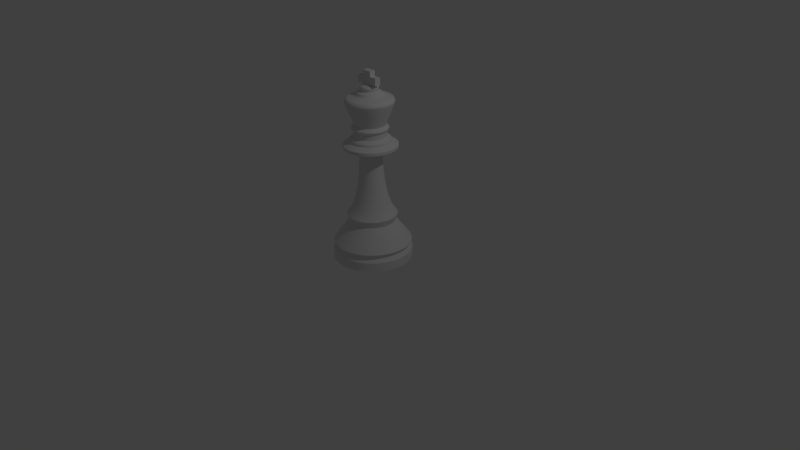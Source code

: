 # Source: King.blend  (saved by Blender 2.69.0; exported with 4.5.12 LTS)
import bpy
from mathutils import Matrix  # noqa: F401  (used for matrix-valued properties, if any)

bpy.ops.wm.read_factory_settings(use_empty=True)
scene = bpy.context.scene
scene.name = 'Scene'

# ---- collections
col_collection_1 = bpy.data.collections.new('Collection 1'); scene.collection.children.link(col_collection_1)

# ---- materials (node trees are filled in below, after node groups)
mat_material = bpy.data.materials.new('Material')
mat_material.alpha_threshold = 0.0
mat_material.diffuse_color = (0.9, 0.9, 0.9, 1.0)
mat_material.roughness = 0.5
mat_material.line_color = (0.0, 0.0, 0.0, 1.0)

# ---- material node trees
mat_material.use_nodes = True; mat_material.node_tree.nodes.clear()
_N = mat_material.node_tree.nodes; _L = mat_material.node_tree.links
n0 = _N.new('ShaderNodeOutputMaterial'); n0.name = 'Material Output'; n0.location = (300, 300)
n1 = _N.new('ShaderNodeBsdfDiffuse'); n1.name = 'Diffuse BSDF'; n1.location = (10, 300)
_L.new(n1.outputs[0], n0.inputs[0])
n0.is_active_output = True

# ---- world
world_world = bpy.data.worlds.new('World'); scene.world = world_world
world_world.color = (0.05088, 0.05088, 0.05088)
world_world.use_sun_shadow = False
world_world.sun_shadow_jitter_overblur = 0.0
world_world.cycles.sampling_method = 'MANUAL'
world_world.cycles.sample_map_resolution = 256

# ---- cameras
cam_camera = bpy.data.cameras.new('Camera')
cam_camera.clip_end = 100.0
cam_camera.lens = 35.0
cam_camera.sensor_width = 32.0
cam_camera.sensor_height = 18.0
cam_camera.ortho_scale = 7.314
cam_camera.dof.focus_distance = 0.0

# ---- lights
light_lamp = bpy.data.lights.new('Lamp', 'POINT')
light_lamp.transmission_factor = 0.0
light_lamp.cutoff_distance = 30.0
light_lamp.energy = 100.0
light_lamp.shadow_buffer_clip_start = 1.001
light_lamp.shadow_soft_size = 0.1
light_lamp.shadow_maximum_resolution = 0.006
light_lamp.use_absolute_resolution = True
light_lamp.cycles.use_multiple_importance_sampling = False

# ---- meshes
me_cylinder_001 = bpy.data.meshes.new('Cylinder.001')
me_cylinder_001.from_pydata([(-1.416e-08, 1.222, -1.005), (-1.416e-08, 1.222, -0.7276), (0.2383, 1.198, -1.005), (0.2383, 1.198, -0.7276), (0.4675, 1.129, -1.005), (0.4675, 1.129, -0.7276), (0.6786, 1.016, -1.005), (0.6786, 1.016, -0.7276), (0.8637, 0.8637, -1.005), (0.8637, 0.8637, -0.7276), (1.016, 0.6786, -1.005), (1.016, 0.6786, -0.7276), (1.129, 0.4675, -1.005), (1.129, 0.4675, -0.7276), (1.198, 0.2383, -1.005), (1.198, 0.2383, -0.7276), (1.222, 2.127e-08, -1.005), (1.222, 2.127e-08, -0.7276), (1.198, -0.2383, -1.005), (1.198, -0.2383, -0.7276), (1.129, -0.4675, -1.005), (1.129, -0.4675, -0.7276), (1.016, -0.6786, -1.005), (1.016, -0.6786, -0.7276), (0.8637, -0.8637, -1.005), (0.8637, -0.8637, -0.7276), (0.6786, -1.016, -1.005), (0.6786, -1.016, -0.7276), (0.4675, -1.129, -1.005), (0.4675, -1.129, -0.7276), (0.2383, -1.198, -1.005), (0.2383, -1.198, -0.7276), (-4.122e-07, -1.222, -1.005), (-4.122e-07, -1.222, -0.7276), (-0.2383, -1.198, -1.005), (-0.2383, -1.198, -0.7276), (-0.4675, -1.129, -1.005), (-0.4675, -1.129, -0.7276), (-0.6786, -1.016, -1.005), (-0.6786, -1.016, -0.7276), (-0.8637, -0.8637, -1.005), (-0.8637, -0.8637, -0.7276), (-1.016, -0.6786, -1.005), (-1.016, -0.6786, -0.7276), (-1.129, -0.4675, -1.005), (-1.129, -0.4675, -0.7276), (-1.198, -0.2383, -1.005), (-1.198, -0.2383, -0.7276), (-1.222, 1.109e-06, -1.005), (-1.222, 1.109e-06, -0.7276), (-1.198, 0.2383, -1.005), (-1.198, 0.2383, -0.7276), (-1.129, 0.4675, -1.005), (-1.129, 0.4675, -0.7276), (-1.016, 0.6786, -1.005), (-1.016, 0.6786, -0.7276), (-0.8637, 0.8637, -1.005), (-0.8637, 0.8637, -0.7276), (-0.6786, 1.016, -1.005), (-0.6786, 1.016, -0.7276), (-0.4675, 1.129, -1.005), (-0.4675, 1.129, -0.7276), (-0.2383, 1.198, -1.005), (-0.2383, 1.198, -0.7276), (-3.918e-09, 1.126, -0.5994), (0.2197, 1.105, -0.5994), (0.431, 1.04, -0.5994), (0.6257, 0.9364, -0.5994), (0.7963, 0.7963, -0.5994), (0.9364, 0.6257, -0.5994), (1.04, 0.431, -0.5994), (1.105, 0.2197, -0.5994), (1.126, 4.2e-08, -0.5994), (1.105, -0.2197, -0.5994), (1.04, -0.431, -0.5994), (0.9364, -0.6257, -0.5994), (0.7963, -0.7963, -0.5994), (0.6257, -0.9364, -0.5994), (0.431, -1.04, -0.5994), (0.2197, -1.105, -0.5994), (-3.709e-07, -1.126, -0.5994), (-0.2197, -1.105, -0.5994), (-0.431, -1.04, -0.5994), (-0.6257, -0.9364, -0.5994), (-0.7963, -0.7963, -0.5994), (-0.9364, -0.6257, -0.5994), (-1.04, -0.431, -0.5994), (-1.105, -0.2197, -0.5994), (-1.126, 1.044e-06, -0.5994), (-1.105, 0.2197, -0.5994), (-1.04, 0.431, -0.5994), (-0.9364, 0.6257, -0.5994), (-0.7963, 0.7963, -0.5994), (-0.6257, 0.9364, -0.5994), (-0.431, 1.04, -0.5994), (-0.2197, 1.105, -0.5994), (-1.16e-08, 1.209, -0.4712), (0.2359, 1.186, -0.4712), (0.4628, 1.117, -0.4712), (0.6719, 1.006, -0.4712), (0.8552, 0.8552, -0.4712), (1.006, 0.6719, -0.4712), (1.117, 0.4628, -0.4712), (1.186, 0.2359, -0.4712), (1.209, 1.866e-08, -0.4712), (1.186, -0.2359, -0.4712), (1.117, -0.4628, -0.4712), (1.006, -0.6719, -0.4712), (0.8552, -0.8552, -0.4712), (0.6719, -1.006, -0.4712), (0.4628, -1.117, -0.4712), (0.2359, -1.186, -0.4712), (-4.057e-07, -1.209, -0.4712), (-0.2359, -1.186, -0.4712), (-0.4628, -1.117, -0.4712), (-0.6719, -1.006, -0.4712), (-0.8552, -0.8552, -0.4712), (-1.006, -0.6719, -0.4712), (-1.117, -0.4628, -0.4712), (-1.186, -0.2359, -0.4712), (-1.209, 1.095e-06, -0.4712), (-1.186, 0.2359, -0.4712), (-1.117, 0.4628, -0.4712), (-1.006, 0.6719, -0.4712), (-0.8552, 0.8552, -0.4712), (-0.6719, 1.006, -0.4712), (-0.4628, 1.117, -0.4712), (-0.2359, 1.186, -0.4712), (-6.784e-09, 1.022, -0.2148), (0.1993, 1.002, -0.2148), (0.391, 0.944, -0.2148), (0.5677, 0.8496, -0.2148), (0.7225, 0.7225, -0.2148), (0.8496, 0.5677, -0.2148), (0.944, 0.391, -0.2148), (1.002, 0.1993, -0.2148), (1.022, 6.837e-08, -0.2148), (1.002, -0.1993, -0.2148), (0.944, -0.391, -0.2148), (0.8496, -0.5677, -0.2148), (0.7225, -0.7225, -0.2148), (0.5677, -0.8496, -0.2148), (0.391, -0.944, -0.2148), (0.1993, -1.002, -0.2148), (-3.397e-07, -1.022, -0.2148), (-0.1993, -1.002, -0.2148), (-0.391, -0.944, -0.2148), (-0.5677, -0.8496, -0.2148), (-0.7225, -0.7225, -0.2148), (-0.8496, -0.5677, -0.2148), (-0.944, -0.391, -0.2148), (-1.002, -0.1993, -0.2148), (-1.022, 9.779e-07, -0.2148), (-1.002, 0.1993, -0.2148), (-0.944, 0.391, -0.2148), (-0.8496, 0.5677, -0.2148), (-0.7225, 0.7225, -0.2148), (-0.5677, 0.8496, -0.2148), (-0.391, 0.944, -0.2148), (-0.1993, 1.002, -0.2148), (1.406e-08, 0.7067, 0.1924), (0.1379, 0.6932, 0.1924), (0.2705, 0.6529, 0.1924), (0.3926, 0.5876, 0.1924), (0.4997, 0.4997, 0.1924), (0.5876, 0.3926, 0.1924), (0.6529, 0.2705, 0.1924), (0.6932, 0.1379, 0.1924), (0.7067, 1.472e-07, 0.1924), (0.6932, -0.1379, 0.1924), (0.6529, -0.2705, 0.1924), (0.5876, -0.3926, 0.1924), (0.4997, -0.4997, 0.1924), (0.3926, -0.5876, 0.1924), (0.2705, -0.6529, 0.1924), (0.1379, -0.6932, 0.1924), (-2.162e-07, -0.7067, 0.1924), (-0.1379, -0.6932, 0.1924), (-0.2705, -0.6529, 0.1924), (-0.3926, -0.5876, 0.1924), (-0.4997, -0.4997, 0.1924), (-0.5876, -0.3926, 0.1924), (-0.6529, -0.2705, 0.1924), (-0.6932, -0.1379, 0.1924), (-0.7067, 7.763e-07, 0.1924), (-0.6932, 0.1379, 0.1924), (-0.6529, 0.2705, 0.1924), (-0.5876, 0.3926, 0.1924), (-0.4997, 0.4997, 0.1924), (-0.3926, 0.5876, 0.1924), (-0.2705, 0.6529, 0.1924), (-0.1379, 0.6932, 0.1924), (4.498e-09, 0.7739, 0.4035), (0.151, 0.7591, 0.4035), (0.2962, 0.715, 0.4035), (0.43, 0.6435, 0.4035), (0.5472, 0.5472, 0.4035), (0.6435, 0.43, 0.4035), (0.715, 0.2962, 0.4035), (0.7591, 0.151, 0.4035), (0.7739, 1.308e-07, 0.4035), (0.7591, -0.151, 0.4035), (0.715, -0.2962, 0.4035), (0.6435, -0.43, 0.4035), (0.5472, -0.5472, 0.4035), (0.43, -0.6435, 0.4035), (0.2962, -0.715, 0.4035), (0.151, -0.7591, 0.4035), (-2.477e-07, -0.7739, 0.4035), (-0.151, -0.7591, 0.4035), (-0.2962, -0.715, 0.4035), (-0.43, -0.6435, 0.4035), (-0.5473, -0.5472, 0.4035), (-0.6435, -0.43, 0.4035), (-0.715, -0.2962, 0.4035), (-0.7591, -0.151, 0.4035), (-0.7739, 8.196e-07, 0.4035), (-0.7591, 0.151, 0.4035), (-0.715, 0.2962, 0.4035), (-0.6435, 0.43, 0.4035), (-0.5472, 0.5473, 0.4035), (-0.43, 0.6435, 0.4035), (-0.2962, 0.715, 0.4035), (-0.151, 0.7591, 0.4035), (2.24e-08, 0.6168, 0.6146), (0.1203, 0.605, 0.6146), (0.236, 0.5699, 0.6146), (0.3427, 0.5129, 0.6146), (0.4362, 0.4362, 0.6146), (0.5129, 0.3427, 0.6146), (0.5699, 0.236, 0.6146), (0.605, 0.1203, 0.6146), (0.6168, 1.742e-07, 0.6146), (0.605, -0.1203, 0.6146), (0.5699, -0.236, 0.6146), (0.5129, -0.3427, 0.6146), (0.4362, -0.4362, 0.6146), (0.3427, -0.5129, 0.6146), (0.236, -0.5699, 0.6146), (0.1203, -0.605, 0.6146), (-1.786e-07, -0.6168, 0.6146), (-0.1203, -0.605, 0.6146), (-0.236, -0.5699, 0.6146), (-0.3427, -0.5129, 0.6146), (-0.4362, -0.4362, 0.6146), (-0.5129, -0.3427, 0.6146), (-0.5699, -0.236, 0.6146), (-0.605, -0.1203, 0.6146), (-0.6168, 7.232e-07, 0.6146), (-0.605, 0.1203, 0.6146), (-0.5699, 0.236, 0.6146), (-0.5129, 0.3427, 0.6146), (-0.4362, 0.4362, 0.6146), (-0.3427, 0.5129, 0.6146), (-0.236, 0.5699, 0.6146), (-0.1203, 0.605, 0.6146), (3.483e-08, 0.4668, 1.052), (0.09106, 0.4578, 1.052), (0.1786, 0.4312, 1.052), (0.2593, 0.3881, 1.052), (0.33, 0.33, 1.052), (0.3881, 0.2593, 1.052), (0.4312, 0.1786, 1.052), (0.4578, 0.09106, 1.052), (0.4668, 2.111e-07, 1.052), (0.4578, -0.09106, 1.052), (0.4312, -0.1786, 1.052), (0.3881, -0.2593, 1.052), (0.33, -0.33, 1.052), (0.2593, -0.3881, 1.052), (0.1786, -0.4312, 1.052), (0.09106, -0.4578, 1.052), (-1.173e-07, -0.4668, 1.052), (-0.09106, -0.4578, 1.052), (-0.1786, -0.4312, 1.052), (-0.2593, -0.3881, 1.052), (-0.33, -0.33, 1.052), (-0.3881, -0.2593, 1.052), (-0.4312, -0.1786, 1.052), (-0.4578, -0.09106, 1.052), (-0.4668, 6.266e-07, 1.052), (-0.4578, 0.09106, 1.052), (-0.4312, 0.1786, 1.052), (-0.3881, 0.2593, 1.052), (-0.33, 0.33, 1.052), (-0.2593, 0.3881, 1.052), (-0.1786, 0.4312, 1.052), (-0.09106, 0.4578, 1.052), (-3.608e-08, 0.3709, 1.625), (0.07236, 0.3638, 1.625), (0.1419, 0.3427, 1.625), (0.2061, 0.3084, 1.625), (0.2623, 0.2623, 1.625), (0.3084, 0.2061, 1.625), (0.3427, 0.1419, 1.625), (0.3638, 0.07236, 1.625), (0.3709, 2.374e-07, 1.625), (0.3638, -0.07236, 1.625), (0.3427, -0.1419, 1.625), (0.3084, -0.2061, 1.625), (0.2623, -0.2623, 1.625), (0.2061, -0.3084, 1.625), (0.1419, -0.3427, 1.625), (0.07236, -0.3638, 1.625), (-1.569e-07, -0.3709, 1.625), (-0.07236, -0.3638, 1.625), (-0.1419, -0.3427, 1.625), (-0.2061, -0.3084, 1.625), (-0.2623, -0.2623, 1.625), (-0.3084, -0.2061, 1.625), (-0.3427, -0.1419, 1.625), (-0.3638, -0.07236, 1.625), (-0.3709, 5.675e-07, 1.625), (-0.3638, 0.07236, 1.625), (-0.3427, 0.1419, 1.625), (-0.3084, 0.2061, 1.625), (-0.2623, 0.2623, 1.625), (-0.2061, 0.3084, 1.625), (-0.1419, 0.3427, 1.625), (-0.07236, 0.3638, 1.625), (-1.119e-07, 0.3461, 2.432), (0.06752, 0.3394, 2.432), (0.1324, 0.3197, 2.432), (0.1923, 0.2878, 2.432), (0.2447, 0.2447, 2.432), (0.2878, 0.1923, 2.432), (0.3197, 0.1324, 2.432), (0.3394, 0.06752, 2.432), (0.3461, 2.436e-07, 2.432), (0.3394, -0.06752, 2.432), (0.3197, -0.1324, 2.432), (0.2878, -0.1923, 2.432), (0.2447, -0.2447, 2.432), (0.1923, -0.2878, 2.432), (0.1324, -0.3197, 2.432), (0.06752, -0.3394, 2.432), (-2.247e-07, -0.3461, 2.432), (-0.06752, -0.3394, 2.432), (-0.1324, -0.3197, 2.432), (-0.1923, -0.2878, 2.432), (-0.2447, -0.2447, 2.432), (-0.2878, -0.1923, 2.432), (-0.3197, -0.1324, 2.432), (-0.3394, -0.06752, 2.432), (-0.3461, 5.517e-07, 2.432), (-0.3394, 0.06752, 2.432), (-0.3197, 0.1324, 2.432), (-0.2878, 0.1923, 2.432), (-0.2447, 0.2447, 2.432), (-0.1923, 0.2878, 2.432), (-0.1324, 0.3197, 2.432), (-0.06752, 0.3394, 2.432), (-1.638e-07, 0.8333, 2.538), (0.1626, 0.8173, 2.538), (0.3189, 0.7699, 2.538), (0.463, 0.6929, 2.538), (0.5893, 0.5893, 2.538), (0.6929, 0.463, 2.538), (0.7699, 0.3189, 2.538), (0.8173, 0.1626, 2.538), (0.8333, 1.093e-07, 2.538), (0.8173, -0.1626, 2.538), (0.7699, -0.3189, 2.538), (0.6929, -0.463, 2.538), (0.5893, -0.5893, 2.538), (0.463, -0.6929, 2.538), (0.3189, -0.7699, 2.538), (0.1626, -0.8173, 2.538), (-4.354e-07, -0.8333, 2.538), (-0.1626, -0.8173, 2.538), (-0.3189, -0.7699, 2.538), (-0.463, -0.6929, 2.538), (-0.5893, -0.5893, 2.538), (-0.6929, -0.463, 2.538), (-0.7699, -0.3189, 2.538), (-0.8173, -0.1626, 2.538), (-0.8333, 8.51e-07, 2.538), (-0.8173, 0.1626, 2.538), (-0.7699, 0.3189, 2.538), (-0.6929, 0.463, 2.538), (-0.5893, 0.5893, 2.538), (-0.463, 0.6929, 2.538), (-0.3189, 0.7699, 2.538), (-0.1626, 0.8173, 2.538), (-1.575e-07, 0.8333, 2.64), (0.1626, 0.8173, 2.64), (0.3189, 0.7699, 2.64), (0.463, 0.6929, 2.64), (0.5893, 0.5893, 2.64), (0.6929, 0.463, 2.64), (0.7699, 0.3189, 2.64), (0.8173, 0.1626, 2.64), (0.8333, 1.093e-07, 2.64), (0.8173, -0.1626, 2.64), (0.7699, -0.3189, 2.64), (0.6929, -0.463, 2.64), (0.5893, -0.5893, 2.64), (0.463, -0.6929, 2.64), (0.3189, -0.7699, 2.64), (0.1626, -0.8173, 2.64), (-4.29e-07, -0.8333, 2.64), (-0.1626, -0.8173, 2.64), (-0.3189, -0.7699, 2.64), (-0.463, -0.6929, 2.64), (-0.5893, -0.5893, 2.64), (-0.6929, -0.463, 2.64), (-0.7699, -0.3189, 2.64), (-0.8173, -0.1626, 2.64), (-0.8333, 8.51e-07, 2.64), (-0.8173, 0.1626, 2.64), (-0.7699, 0.3189, 2.64), (-0.6929, 0.463, 2.64), (-0.5893, 0.5893, 2.64), (-0.463, 0.6929, 2.64), (-0.3189, 0.7699, 2.64), (-0.1626, 0.8173, 2.64), (-1.458e-07, 0.6382, 2.74), (0.1245, 0.6259, 2.74), (0.2442, 0.5896, 2.74), (0.3546, 0.5306, 2.74), (0.4513, 0.4513, 2.74), (0.5306, 0.3546, 2.74), (0.5896, 0.2442, 2.74), (0.6259, 0.1245, 2.74), (0.6382, 1.709e-07, 2.74), (0.6259, -0.1245, 2.74), (0.5896, -0.2442, 2.74), (0.5306, -0.3546, 2.74), (0.4513, -0.4513, 2.74), (0.3546, -0.5306, 2.74), (0.2442, -0.5896, 2.74), (0.1245, -0.6259, 2.74), (-3.538e-07, -0.6382, 2.74), (-0.1245, -0.6259, 2.74), (-0.2442, -0.5896, 2.74), (-0.3546, -0.5306, 2.74), (-0.4513, -0.4513, 2.74), (-0.5306, -0.3546, 2.74), (-0.5896, -0.2442, 2.74), (-0.6259, -0.1245, 2.74), (-0.6382, 7.39e-07, 2.74), (-0.6259, 0.1245, 2.74), (-0.5896, 0.2442, 2.74), (-0.5306, 0.3546, 2.74), (-0.4513, 0.4513, 2.74), (-0.3546, 0.5306, 2.74), (-0.2442, 0.5896, 2.74), (-0.1245, 0.6259, 2.74), (-1.449e-07, 0.6382, 2.824), (0.1245, 0.6259, 2.824), (0.2442, 0.5896, 2.824), (0.3546, 0.5306, 2.824), (0.4513, 0.4513, 2.824), (0.5306, 0.3546, 2.824), (0.5896, 0.2442, 2.824), (0.6259, 0.1245, 2.824), (0.6382, 1.709e-07, 2.824), (0.6259, -0.1245, 2.824), (0.5896, -0.2442, 2.824), (0.5306, -0.3546, 2.824), (0.4513, -0.4513, 2.824), (0.3546, -0.5306, 2.824), (0.2442, -0.5896, 2.824), (0.1245, -0.6259, 2.824), (-3.528e-07, -0.6382, 2.824), (-0.1245, -0.6259, 2.824), (-0.2442, -0.5896, 2.824), (-0.3546, -0.5306, 2.824), (-0.4513, -0.4513, 2.824), (-0.5306, -0.3546, 2.824), (-0.5896, -0.2442, 2.824), (-0.6259, -0.1245, 2.824), (-0.6382, 7.39e-07, 2.824), (-0.6259, 0.1245, 2.824), (-0.5896, 0.2442, 2.824), (-0.5306, 0.3546, 2.824), (-0.4513, 0.4513, 2.824), (-0.3546, 0.5306, 2.824), (-0.2442, 0.5896, 2.824), (-0.1245, 0.6259, 2.824), (-1.403e-07, 0.4984, 2.887), (0.09723, 0.4888, 2.887), (0.1907, 0.4605, 2.887), (0.2769, 0.4144, 2.887), (0.3524, 0.3524, 2.887), (0.4144, 0.2769, 2.887), (0.4605, 0.1907, 2.887), (0.4888, 0.09723, 2.887), (0.4984, 2.151e-07, 2.887), (0.4888, -0.09723, 2.887), (0.4605, -0.1907, 2.887), (0.4144, -0.2769, 2.887), (0.3524, -0.3524, 2.887), (0.2769, -0.4144, 2.887), (0.1907, -0.4605, 2.887), (0.09723, -0.4888, 2.887), (-3.027e-07, -0.4984, 2.887), (-0.09723, -0.4888, 2.887), (-0.1907, -0.4605, 2.887), (-0.2769, -0.4144, 2.887), (-0.3524, -0.3524, 2.887), (-0.4144, -0.2769, 2.887), (-0.4605, -0.1907, 2.887), (-0.4888, -0.09723, 2.887), (-0.4984, 6.587e-07, 2.887), (-0.4888, 0.09723, 2.887), (-0.4605, 0.1907, 2.887), (-0.4144, 0.2769, 2.887), (-0.3524, 0.3524, 2.887), (-0.2769, 0.4144, 2.887), (-0.1907, 0.4605, 2.887), (-0.09723, 0.4888, 2.887), (-2.339e-07, 0.4984, 3.049), (0.09723, 0.4888, 3.049), (0.1907, 0.4605, 3.049), (0.2769, 0.4144, 3.049), (0.3524, 0.3524, 3.049), (0.4144, 0.2769, 3.049), (0.4605, 0.1907, 3.049), (0.4888, 0.09723, 3.049), (0.4984, 2.151e-07, 3.049), (0.4888, -0.09723, 3.049), (0.4605, -0.1907, 3.049), (0.4144, -0.2769, 3.049), (0.3524, -0.3524, 3.049), (0.2769, -0.4144, 3.049), (0.1907, -0.4605, 3.049), (0.09723, -0.4888, 3.049), (-3.963e-07, -0.4984, 3.049), (-0.09723, -0.4888, 3.049), (-0.1907, -0.4605, 3.049), (-0.2769, -0.4144, 3.049), (-0.3524, -0.3524, 3.049), (-0.4144, -0.2769, 3.049), (-0.4605, -0.1907, 3.049), (-0.4888, -0.09723, 3.049), (-0.4984, 6.587e-07, 3.049), (-0.4888, 0.09723, 3.049), (-0.4605, 0.1907, 3.049), (-0.4144, 0.2769, 3.049), (-0.3524, 0.3524, 3.049), (-0.2769, 0.4144, 3.049), (-0.1907, 0.4605, 3.049), (-0.09723, 0.4888, 3.049), (-2.402e-07, 0.5681, 3.117), (0.1108, 0.5572, 3.117), (0.2174, 0.5249, 3.117), (0.3156, 0.4724, 3.117), (0.4017, 0.4017, 3.117), (0.4724, 0.3156, 3.117), (0.5249, 0.2174, 3.117), (0.5572, 0.1108, 3.117), (0.5681, 1.918e-07, 3.117), (0.5572, -0.1108, 3.117), (0.5249, -0.2174, 3.117), (0.4724, -0.3156, 3.117), (0.4017, -0.4017, 3.117), (0.3156, -0.4724, 3.117), (0.2174, -0.5249, 3.117), (0.1108, -0.5572, 3.117), (-4.253e-07, -0.5681, 3.117), (-0.1108, -0.5572, 3.117), (-0.2174, -0.5249, 3.117), (-0.3156, -0.4724, 3.117), (-0.4017, -0.4017, 3.117), (-0.4724, -0.3156, 3.117), (-0.5249, -0.2174, 3.117), (-0.5572, -0.1108, 3.117), (-0.5681, 6.974e-07, 3.117), (-0.5572, 0.1108, 3.117), (-0.5249, 0.2174, 3.117), (-0.4724, 0.3156, 3.117), (-0.4017, 0.4017, 3.117), (-0.3156, 0.4724, 3.117), (-0.2174, 0.5249, 3.117), (-0.1108, 0.5572, 3.117), (-2.395e-07, 0.5681, 3.159), (0.1108, 0.5572, 3.159), (0.2174, 0.5249, 3.159), (0.3156, 0.4724, 3.159), (0.4017, 0.4017, 3.159), (0.4724, 0.3156, 3.159), (0.5249, 0.2174, 3.159), (0.5572, 0.1108, 3.159), (0.5681, 1.918e-07, 3.159), (0.5572, -0.1108, 3.159), (0.5249, -0.2174, 3.159), (0.4724, -0.3156, 3.159), (0.4017, -0.4017, 3.159), (0.3156, -0.4724, 3.159), (0.2174, -0.5249, 3.159), (0.1108, -0.5572, 3.159), (-4.247e-07, -0.5681, 3.159), (-0.1108, -0.5572, 3.159), (-0.2174, -0.5249, 3.159), (-0.3156, -0.4724, 3.159), (-0.4017, -0.4017, 3.159), (-0.4724, -0.3156, 3.159), (-0.5249, -0.2174, 3.159), (-0.5572, -0.1108, 3.159), (-0.5681, 6.974e-07, 3.159), (-0.5572, 0.1108, 3.159), (-0.5249, 0.2174, 3.159), (-0.4724, 0.3156, 3.159), (-0.4017, 0.4017, 3.159), (-0.3156, 0.4724, 3.159), (-0.2174, 0.5249, 3.159), (-0.1108, 0.5572, 3.159), (-2.748e-07, 0.4668, 3.238), (0.09108, 0.4579, 3.238), (0.1787, 0.4313, 3.238), (0.2594, 0.3882, 3.238), (0.3301, 0.3301, 3.238), (0.3882, 0.2594, 3.238), (0.4313, 0.1787, 3.238), (0.4579, 0.09108, 3.238), (0.4668, 2.217e-07, 3.238), (0.4579, -0.09108, 3.238), (0.4313, -0.1787, 3.238), (0.3882, -0.2594, 3.238), (0.3301, -0.3301, 3.238), (0.2594, -0.3882, 3.238), (0.1787, -0.4313, 3.238), (0.09108, -0.4579, 3.238), (-4.269e-07, -0.4668, 3.238), (-0.09108, -0.4579, 3.238), (-0.1787, -0.4313, 3.238), (-0.2594, -0.3882, 3.238), (-0.3301, -0.3301, 3.238), (-0.3882, -0.2594, 3.238), (-0.4313, -0.1787, 3.238), (-0.4579, -0.09107, 3.238), (-0.4668, 6.372e-07, 3.238), (-0.4579, 0.09108, 3.238), (-0.4313, 0.1787, 3.238), (-0.3882, 0.2594, 3.238), (-0.3301, 0.3301, 3.238), (-0.2594, 0.3882, 3.238), (-0.1787, 0.4313, 3.238), (-0.09108, 0.4579, 3.238), (-4.909e-07, 0.719, 3.829), (0.1403, 0.7052, 3.829), (0.2752, 0.6643, 3.829), (0.3995, 0.5979, 3.829), (0.5084, 0.5084, 3.829), (0.5979, 0.3995, 3.829), (0.6643, 0.2752, 3.829), (0.7052, 0.1403, 3.829), (0.719, 1.432e-07, 3.829), (0.7052, -0.1403, 3.829), (0.6643, -0.2752, 3.829), (0.5979, -0.3995, 3.829), (0.5084, -0.5084, 3.829), (0.3995, -0.5979, 3.829), (0.2752, -0.6643, 3.829), (0.1403, -0.7052, 3.829), (-7.251e-07, -0.719, 3.829), (-0.1403, -0.7052, 3.829), (-0.2752, -0.6643, 3.829), (-0.3995, -0.5979, 3.829), (-0.5084, -0.5084, 3.829), (-0.5979, -0.3995, 3.829), (-0.6643, -0.2752, 3.829), (-0.7052, -0.1403, 3.829), (-0.719, 7.832e-07, 3.829), (-0.7052, 0.1403, 3.829), (-0.6643, 0.2752, 3.829), (-0.5979, 0.3995, 3.829), (-0.5084, 0.5084, 3.829), (-0.3995, 0.5979, 3.829), (-0.2752, 0.6643, 3.829), (-0.1403, 0.7052, 3.829), (-4.389e-07, 0.7484, 3.944), (0.146, 0.734, 3.944), (0.2864, 0.6914, 3.944), (0.4158, 0.6222, 3.944), (0.5292, 0.5292, 3.944), (0.6222, 0.4158, 3.944), (0.6914, 0.2864, 3.944), (0.734, 0.146, 3.944), (0.7484, 1.359e-07, 3.944), (0.734, -0.146, 3.944), (0.6914, -0.2864, 3.944), (0.6222, -0.4158, 3.944), (0.5292, -0.5292, 3.944), (0.4158, -0.6222, 3.944), (0.2864, -0.6914, 3.944), (0.146, -0.734, 3.944), (-6.828e-07, -0.7484, 3.944), (-0.146, -0.734, 3.944), (-0.2864, -0.6914, 3.944), (-0.4158, -0.6222, 3.944), (-0.5292, -0.5292, 3.944), (-0.6222, -0.4158, 3.944), (-0.6914, -0.2864, 3.944), (-0.734, -0.146, 3.944), (-0.7484, 8.02e-07, 3.944), (-0.734, 0.146, 3.944), (-0.6914, 0.2864, 3.944), (-0.6222, 0.4158, 3.944), (-0.5292, 0.5292, 3.944), (-0.4158, 0.6222, 3.944), (-0.2864, 0.6914, 3.944), (-0.146, 0.734, 3.944), (-4.315e-07, 0.7122, 4.075), (0.1389, 0.6985, 4.075), (0.2725, 0.658, 4.075), (0.3957, 0.5922, 4.075), (0.5036, 0.5036, 4.075), (0.5922, 0.3957, 4.075), (0.658, 0.2725, 4.075), (0.6985, 0.1389, 4.075), (0.7122, 1.464e-07, 4.075), (0.6985, -0.1389, 4.075), (0.658, -0.2725, 4.075), (0.5922, -0.3957, 4.075), (0.5036, -0.5036, 4.075), (0.3957, -0.5922, 4.075), (0.2725, -0.658, 4.075), (0.1389, -0.6985, 4.075), (-6.636e-07, -0.7122, 4.075), (-0.1389, -0.6985, 4.075), (-0.2725, -0.658, 4.075), (-0.3957, -0.5922, 4.075), (-0.5036, -0.5036, 4.075), (-0.5922, -0.3957, 4.075), (-0.658, -0.2725, 4.075), (-0.6985, -0.1389, 4.075), (-0.7122, 7.803e-07, 4.075), (-0.6985, 0.1389, 4.075), (-0.658, 0.2725, 4.075), (-0.5922, 0.3957, 4.075), (-0.5036, 0.5036, 4.075), (-0.3957, 0.5922, 4.075), (-0.2725, 0.658, 4.075), (-0.1389, 0.6985, 4.075), (-4.167e-07, 0.397, 4.112), (0.07745, 0.3894, 4.112), (0.1519, 0.3668, 4.112), (0.2206, 0.3301, 4.112), (0.2807, 0.2807, 4.112), (0.3301, 0.2206, 4.112), (0.3668, 0.1519, 4.112), (0.3894, 0.07746, 4.112), (0.397, 2.358e-07, 4.112), (0.3894, -0.07745, 4.112), (0.3668, -0.1519, 4.112), (0.3301, -0.2206, 4.112), (0.2807, -0.2807, 4.112), (0.2206, -0.3301, 4.112), (0.1519, -0.3668, 4.112), (0.07745, -0.3894, 4.112), (-5.461e-07, -0.397, 4.112), (-0.07746, -0.3894, 4.112), (-0.1519, -0.3668, 4.112), (-0.2206, -0.3301, 4.112), (-0.2807, -0.2807, 4.112), (-0.3301, -0.2206, 4.112), (-0.3668, -0.1519, 4.112), (-0.3894, -0.07745, 4.112), (-0.397, 5.892e-07, 4.112), (-0.3894, 0.07746, 4.112), (-0.3668, 0.1519, 4.112), (-0.3301, 0.2206, 4.112), (-0.2807, 0.2807, 4.112), (-0.2206, 0.3301, 4.112), (-0.1519, 0.3668, 4.112), (-0.07746, 0.3894, 4.112), (-4.357e-07, 0.397, 4.238), (0.07745, 0.3894, 4.238), (0.1519, 0.3668, 4.238), (0.2206, 0.3301, 4.238), (0.2807, 0.2807, 4.238), (0.3301, 0.2206, 4.238), (0.3668, 0.1519, 4.238), (0.3894, 0.07746, 4.238), (0.397, 2.358e-07, 4.238), (0.3894, -0.07745, 4.238), (0.3668, -0.1519, 4.238), (0.3301, -0.2206, 4.238), (0.2807, -0.2807, 4.238), (0.2206, -0.3301, 4.238), (0.1519, -0.3668, 4.238), (0.07745, -0.3894, 4.238), (-5.651e-07, -0.397, 4.238), (-0.07746, -0.3894, 4.238), (-0.1519, -0.3668, 4.238), (-0.2206, -0.3301, 4.238), (-0.2807, -0.2807, 4.238), (-0.3301, -0.2206, 4.238), (-0.3668, -0.1519, 4.238), (-0.3894, -0.07745, 4.238), (-0.397, 5.892e-07, 4.238), (-0.3894, 0.07746, 4.238), (-0.3668, 0.1519, 4.238), (-0.3301, 0.2206, 4.238), (-0.2807, 0.2807, 4.238), (-0.2206, 0.3301, 4.238), (-0.1519, 0.3668, 4.238), (-0.07746, 0.3894, 4.238), (-4.311e-07, 0.2421, 4.238), (0.04724, 0.2375, 4.238), (0.09266, 0.2237, 4.238), (0.1345, 0.2013, 4.238), (0.1712, 0.1712, 4.238), (0.2013, 0.1345, 4.238), (0.2237, 0.09267, 4.238), (0.2375, 0.04724, 4.238), (0.2421, 2.793e-07, 4.238), (0.2375, -0.04724, 4.238), (0.2237, -0.09266, 4.238), (0.2013, -0.1345, 4.238), (0.1712, -0.1712, 4.238), (0.1345, -0.2013, 4.238), (0.09266, -0.2237, 4.238), (0.04724, -0.2375, 4.238), (-5.1e-07, -0.2421, 4.238), (-0.04724, -0.2375, 4.238), (-0.09267, -0.2237, 4.238), (-0.1345, -0.2013, 4.238), (-0.1712, -0.1712, 4.238), (-0.2013, -0.1345, 4.238), (-0.2237, -0.09266, 4.238), (-0.2375, -0.04724, 4.238), (-0.2421, 4.948e-07, 4.238), (-0.2375, 0.04724, 4.238), (-0.2237, 0.09267, 4.238), (-0.2013, 0.1345, 4.238), (-0.1712, 0.1712, 4.238), (-0.1345, 0.2013, 4.238), (-0.09267, 0.2237, 4.238), (-0.04724, 0.2375, 4.238), (-3.719e-07, 0.2862, 4.319), (0.05583, 0.2807, 4.319), (0.1095, 0.2644, 4.319), (0.159, 0.2379, 4.319), (0.2023, 0.2023, 4.319), (0.2379, 0.159, 4.319), (0.2644, 0.1095, 4.319), (0.2807, 0.05583, 4.319), (0.2862, 2.687e-07, 4.319), (0.2807, -0.05583, 4.319), (0.2644, -0.1095, 4.319), (0.2379, -0.159, 4.319), (0.2023, -0.2023, 4.319), (0.159, -0.2379, 4.319), (0.1095, -0.2644, 4.319), (0.05583, -0.2807, 4.319), (-4.651e-07, -0.2862, 4.319), (-0.05583, -0.2807, 4.319), (-0.1095, -0.2644, 4.319), (-0.159, -0.2379, 4.319), (-0.2023, -0.2023, 4.319), (-0.2379, -0.159, 4.319), (-0.2644, -0.1095, 4.319), (-0.2807, -0.05583, 4.319), (-0.2862, 5.234e-07, 4.319), (-0.2807, 0.05583, 4.319), (-0.2644, 0.1095, 4.319), (-0.2379, 0.159, 4.319), (-0.2023, 0.2023, 4.319), (-0.159, 0.2379, 4.319), (-0.1095, 0.2644, 4.319), (-0.05583, 0.2807, 4.319), (-4.261e-07, 0.2862, 4.377), (0.05583, 0.2807, 4.377), (0.1095, 0.2644, 4.377), (0.159, 0.2379, 4.377), (0.2023, 0.2023, 4.377), (0.2379, 0.159, 4.377), (0.2644, 0.1095, 4.377), (0.2807, 0.05583, 4.377), (0.2862, 2.687e-07, 4.377), (0.2807, -0.05583, 4.377), (0.2644, -0.1095, 4.377), (0.2379, -0.159, 4.377), (0.2023, -0.2023, 4.377), (0.159, -0.2379, 4.377), (0.1095, -0.2644, 4.377), (0.05583, -0.2807, 4.377), (-5.193e-07, -0.2862, 4.377), (-0.05583, -0.2807, 4.377), (-0.1095, -0.2644, 4.377), (-0.159, -0.2379, 4.377), (-0.2023, -0.2023, 4.377), (-0.2379, -0.159, 4.377), (-0.2644, -0.1095, 4.377), (-0.2807, -0.05583, 4.377), (-0.2862, 5.234e-07, 4.377), (-0.2807, 0.05583, 4.377), (-0.2644, 0.1095, 4.377), (-0.2379, 0.159, 4.377), (-0.2023, 0.2023, 4.377), (-0.159, 0.2379, 4.377), (-0.1095, 0.2644, 4.377), (-0.05583, 0.2807, 4.377), (-4.289e-07, 0.2378, 4.408), (0.0464, 0.2333, 4.408), (0.09102, 0.2197, 4.408), (0.1321, 0.1978, 4.408), (0.1682, 0.1682, 4.408), (0.1978, 0.1321, 4.408), (0.2197, 0.09102, 4.408), (0.2333, 0.0464, 4.408), (0.2378, 2.787e-07, 4.408), (0.2333, -0.0464, 4.408), (0.2197, -0.09102, 4.408), (0.1978, -0.1321, 4.408), (0.1682, -0.1682, 4.408), (0.1321, -0.1978, 4.408), (0.09102, -0.2197, 4.408), (0.0464, -0.2333, 4.408), (-5.064e-07, -0.2378, 4.408), (-0.0464, -0.2333, 4.408), (-0.09102, -0.2197, 4.408), (-0.1321, -0.1978, 4.408), (-0.1682, -0.1682, 4.408), (-0.1978, -0.1321, 4.408), (-0.2197, -0.09102, 4.408), (-0.2333, -0.0464, 4.408), (-0.2378, 4.904e-07, 4.408), (-0.2333, 0.0464, 4.408), (-0.2197, 0.09102, 4.408), (-0.1978, 0.1321, 4.408), (-0.1682, 0.1682, 4.408), (-0.1321, 0.1978, 4.408), (-0.09102, 0.2197, 4.408), (-0.0464, 0.2333, 4.408), (-4.211e-07, 0.1729, 4.444), (0.03374, 0.1696, 4.444), (0.06618, 0.1598, 4.444), (0.09608, 0.1438, 4.444), (0.1223, 0.1223, 4.444), (0.1438, 0.09608, 4.444), (0.1598, 0.06618, 4.444), (0.1696, 0.03374, 4.444), (0.1729, 2.927e-07, 4.444), (0.1696, -0.03374, 4.444), (0.1598, -0.06618, 4.444), (0.1438, -0.09608, 4.444), (0.1223, -0.1223, 4.444), (0.09608, -0.1438, 4.444), (0.06618, -0.1598, 4.444), (0.03374, -0.1696, 4.444), (-4.774e-07, -0.1729, 4.444), (-0.03374, -0.1696, 4.444), (-0.06618, -0.1598, 4.444), (-0.09608, -0.1438, 4.444), (-0.1223, -0.1223, 4.444), (-0.1438, -0.09608, 4.444), (-0.1598, -0.06618, 4.444), (-0.1696, -0.03374, 4.444), (-0.1729, 4.467e-07, 4.444), (-0.1696, 0.03374, 4.444), (-0.1598, 0.06618, 4.444), (-0.1438, 0.09608, 4.444), (-0.1223, 0.1223, 4.444), (-0.09608, 0.1438, 4.444), (-0.06618, 0.1598, 4.444), (-0.03374, 0.1696, 4.444), (-4.123e-07, 0.006598, 4.475), (0.001287, 0.006471, 4.475), (0.002524, 0.006096, 4.475), (0.003665, 0.005486, 4.475), (0.004665, 0.004666, 4.475), (0.005486, 0.003666, 4.475), (0.006095, 0.002525, 4.475), (0.006471, 0.001288, 4.475), (0.006597, 3.312e-07, 4.475), (0.006471, -0.001287, 4.475), (0.006095, -0.002525, 4.475), (0.005486, -0.003665, 4.475), (0.004665, -0.004665, 4.475), (0.003665, -0.005486, 4.475), (0.002524, -0.006095, 4.475), (0.001287, -0.006471, 4.475), (-4.144e-07, -0.006598, 4.475), (-0.001288, -0.006471, 4.475), (-0.002525, -0.006095, 4.475), (-0.003666, -0.005486, 4.475), (-0.004666, -0.004665, 4.475), (-0.005486, -0.003665, 4.475), (-0.006096, -0.002525, 4.475), (-0.006471, -0.001287, 4.475), (-0.006598, 3.371e-07, 4.475), (-0.006471, 0.001288, 4.475), (-0.006096, 0.002525, 4.475), (-0.005486, 0.003666, 4.475), (-0.004666, 0.004666, 4.475), (-0.003666, 0.005486, 4.475), (-0.002525, 0.006096, 4.475), (-0.001288, 0.006471, 4.475), (-0.3687, -0.0933, 4.458), (-0.3687, 0.0933, 4.458), (0.3687, 0.0933, 4.458), (0.3687, -0.0933, 4.458), (-0.3687, -0.0933, 4.686), (-0.3687, 0.0933, 4.686), (0.3687, 0.0933, 4.686), (0.3687, -0.0933, 4.686), (-0.1531, -0.0933, 4.686), (-0.1531, 0.0933, 4.686), (0.1531, 0.0933, 4.686), (0.1531, -0.0933, 4.686), (-0.1531, -0.0933, 4.849), (-0.1531, 0.0933, 4.849), (0.1531, 0.0933, 4.849), (0.1531, -0.0933, 4.849), (-1.416e-08, 1.222, -1.005), (0.2383, 1.198, -1.005), (0.4675, 1.129, -1.005), (0.6786, 1.016, -1.005), (0.8637, 0.8637, -1.005), (1.016, 0.6786, -1.005), (1.129, 0.4675, -1.005), (1.198, 0.2383, -1.005), (1.222, 2.127e-08, -1.005), (1.198, -0.2383, -1.005), (1.129, -0.4675, -1.005), (1.016, -0.6786, -1.005), (0.8637, -0.8637, -1.005), (0.6786, -1.016, -1.005), (0.4675, -1.129, -1.005), (0.2383, -1.198, -1.005), (-4.122e-07, -1.222, -1.005), (-0.2383, -1.198, -1.005), (-0.4675, -1.129, -1.005), (-0.6786, -1.016, -1.005), (-0.8637, -0.8637, -1.005), (-1.016, -0.6786, -1.005), (-1.129, -0.4675, -1.005), (-1.198, -0.2383, -1.005), (-1.222, 1.109e-06, -1.005), (-1.198, 0.2383, -1.005), (-1.129, 0.4675, -1.005), (-1.016, 0.6786, -1.005), (-0.8637, 0.8637, -1.005), (-0.6786, 1.016, -1.005), (-0.4675, 1.129, -1.005), (-0.2383, 1.198, -1.005), (-1.416e-08, 1.222, -0.7276), (0.2383, 1.198, -0.7276), (0.4675, 1.129, -0.7276), (0.6786, 1.016, -0.7276), (0.8637, 0.8637, -0.7276), (1.016, 0.6786, -0.7276), (1.129, 0.4675, -0.7276), (1.198, 0.2383, -0.7276), (1.222, 2.127e-08, -0.7276), (1.198, -0.2383, -0.7276), (1.129, -0.4675, -0.7276), (1.016, -0.6786, -0.7276), (0.8637, -0.8637, -0.7276), (0.6786, -1.016, -0.7276), (0.4675, -1.129, -0.7276), (0.2383, -1.198, -0.7276), (-4.122e-07, -1.222, -0.7276), (-0.2383, -1.198, -0.7276), (-0.4675, -1.129, -0.7276), (-0.6786, -1.016, -0.7276), (-0.8637, -0.8637, -0.7276), (-1.016, -0.6786, -0.7276), (-1.129, -0.4675, -0.7276), (-1.198, -0.2383, -0.7276), (-1.222, 1.109e-06, -0.7276), (-1.198, 0.2383, -0.7276), (-1.129, 0.4675, -0.7276), (-1.016, 0.6786, -0.7276), (-0.8637, 0.8637, -0.7276), (-0.6786, 1.016, -0.7276), (-0.4675, 1.129, -0.7276), (-0.2383, 1.198, -0.7276), (-1.117, 0.4628, -0.4712), (-1.186, 0.2359, -0.4712), (0.8552, 0.8552, -0.4712), (0.6719, 1.006, -0.4712), (0.2359, -1.186, -0.4712), (0.4628, -1.117, -0.4712), (-1.209, 1.095e-06, -0.4712), (-1.186, -0.2359, -0.4712), (0.4628, 1.117, -0.4712), (0.2359, 1.186, -0.4712), (0.6719, -1.006, -0.4712), (0.8552, -0.8552, -0.4712), (-1.117, -0.4628, -0.4712), (-1.006, -0.6719, -0.4712), (1.006, -0.6719, -0.4712), (1.117, -0.4628, -0.4712), (-0.2359, 1.186, -0.4712), (-0.4628, 1.117, -0.4712), (-0.8552, -0.8552, -0.4712), (-0.6719, -1.006, -0.4712), (1.186, -0.2359, -0.4712), (1.209, 1.866e-08, -0.4712), (-0.6719, 1.006, -0.4712), (-0.8552, 0.8552, -0.4712), (-0.4628, -1.117, -0.4712), (-0.2359, -1.186, -0.4712), (1.186, 0.2359, -0.4712), (1.117, 0.4628, -0.4712), (-1.006, 0.6719, -0.4712), (1.006, 0.6719, -0.4712), (-4.057e-07, -1.209, -0.4712), (-1.16e-08, 1.209, -0.4712), (-1.129, 0.4675, -0.7276), (-1.198, 0.2383, -0.7276), (0.8637, 0.8637, -0.7276), (0.6786, 1.016, -0.7276), (0.2383, -1.198, -0.7276), (0.4675, -1.129, -0.7276), (-0.6786, 1.016, -0.7276), (-0.8637, 0.8637, -0.7276), (-0.4675, -1.129, -0.7276), (-0.2383, -1.198, -0.7276), (1.198, 0.2383, -0.7276), (1.129, 0.4675, -0.7276), (-1.416e-08, 1.222, -0.7276), (-0.2383, 1.198, -0.7276), (-1.016, -0.6786, -0.7276), (-0.8637, -0.8637, -0.7276), (1.129, -0.4675, -0.7276), (1.198, -0.2383, -0.7276), (-1.222, 1.109e-06, -0.7276), (-1.198, -0.2383, -0.7276), (0.4675, 1.129, -0.7276), (0.2383, 1.198, -0.7276), (0.6786, -1.016, -0.7276), (0.8637, -0.8637, -0.7276), (-1.016, 0.6786, -0.7276), (1.016, 0.6786, -0.7276), (-4.122e-07, -1.222, -0.7276), (-0.4675, 1.129, -0.7276), (-0.6786, -1.016, -0.7276), (1.222, 2.127e-08, -0.7276), (-1.129, -0.4675, -0.7276), (1.016, -0.6786, -0.7276), (-1.105, 0.2197, -0.5994), (0.6257, 0.9364, -0.5994), (0.431, -1.04, -0.5994), (-0.7963, 0.7963, -0.5994), (-0.2197, -1.105, -0.5994), (1.04, 0.431, -0.5994), (-0.2197, 1.105, -0.5994), (-0.7963, -0.7963, -0.5994), (1.105, -0.2197, -0.5994), (-1.105, -0.2197, -0.5994), (0.2197, 1.105, -0.5994), (0.7963, -0.7963, -0.5994), (-1.04, 0.431, -0.5994), (0.7963, 0.7963, -0.5994), (0.2197, -1.105, -0.5994), (-0.6257, 0.9364, -0.5994), (-0.431, -1.04, -0.5994), (1.105, 0.2197, -0.5994), (-3.918e-09, 1.126, -0.5994), (-0.9364, -0.6257, -0.5994), (1.04, -0.431, -0.5994), (-1.126, 1.044e-06, -0.5994), (0.431, 1.04, -0.5994), (0.6257, -0.9364, -0.5994), (-0.9364, 0.6257, -0.5994), (0.9364, 0.6257, -0.5994), (-3.709e-07, -1.126, -0.5994), (-0.431, 1.04, -0.5994), (-0.6257, -0.9364, -0.5994), (1.126, 4.2e-08, -0.5994), (-1.04, -0.431, -0.5994), (0.9364, -0.6257, -0.5994), (-0.2705, 0.6529, 0.1924), (-0.3926, 0.5876, 0.1924), (-0.3926, -0.5876, 0.1924), (-0.2705, -0.6529, 0.1924), (0.7067, 1.472e-07, 0.1924), (0.6932, 0.1379, 0.1924), (-0.4997, 0.4997, 0.1924), (-0.5876, 0.3926, 0.1924), (-0.1379, -0.6932, 0.1924), (-2.162e-07, -0.7067, 0.1924), (0.6529, 0.2705, 0.1924), (0.5876, 0.3926, 0.1924), (-0.6529, 0.2705, 0.1924), (-0.6932, 0.1379, 0.1924), (0.4997, 0.4997, 0.1924), (0.3926, 0.5876, 0.1924), (0.1379, -0.6932, 0.1924), (0.2705, -0.6529, 0.1924), (-0.7067, 7.763e-07, 0.1924), (-0.6932, -0.1379, 0.1924), (0.2705, 0.6529, 0.1924), (0.1379, 0.6932, 0.1924), (0.3926, -0.5876, 0.1924), (0.4997, -0.4997, 0.1924), (-0.6529, -0.2705, 0.1924), (-0.5876, -0.3926, 0.1924), (0.5876, -0.3926, 0.1924), (0.6529, -0.2705, 0.1924), (-0.1379, 0.6932, 0.1924), (-0.4997, -0.4997, 0.1924), (0.6932, -0.1379, 0.1924), (1.406e-08, 0.7067, 0.1924), (4.498e-09, 0.7739, 0.4035), (-0.151, 0.7591, 0.4035), (-0.6435, -0.43, 0.4035), (-0.5473, -0.5472, 0.4035), (0.715, -0.2962, 0.4035), (0.7591, -0.151, 0.4035), (-0.2962, 0.715, 0.4035), (-0.43, 0.6435, 0.4035), (-0.43, -0.6435, 0.4035), (-0.2962, -0.715, 0.4035), (0.7739, 1.308e-07, 0.4035), (0.7591, 0.151, 0.4035), (-0.5472, 0.5473, 0.4035), (-0.6435, 0.43, 0.4035), (-0.151, -0.7591, 0.4035), (-2.477e-07, -0.7739, 0.4035), (0.715, 0.2962, 0.4035), (0.6435, 0.43, 0.4035), (-0.715, 0.2962, 0.4035), (-0.7591, 0.151, 0.4035), (0.5472, 0.5472, 0.4035), (0.43, 0.6435, 0.4035), (0.151, -0.7591, 0.4035), (0.2962, -0.715, 0.4035), (-0.7739, 8.196e-07, 0.4035), (-0.7591, -0.151, 0.4035), (0.2962, 0.715, 0.4035), (0.151, 0.7591, 0.4035), (0.43, -0.6435, 0.4035), (0.5472, -0.5472, 0.4035), (-0.715, -0.2962, 0.4035), (0.6435, -0.43, 0.4035), (1.406e-08, 0.7067, 0.1924), (-0.5876, -0.3926, 0.1924), (0.6529, -0.2705, 0.1924), (-0.2705, 0.6529, 0.1924), (-0.3926, -0.5876, 0.1924), (0.7067, 1.472e-07, 0.1924), (-0.4997, 0.4997, 0.1924), (-0.1379, -0.6932, 0.1924), (0.6529, 0.2705, 0.1924), (-0.6529, 0.2705, 0.1924), (0.4997, 0.4997, 0.1924), (0.1379, -0.6932, 0.1924), (-0.7067, 7.763e-07, 0.1924), (0.2705, 0.6529, 0.1924), (0.3926, -0.5876, 0.1924), (-0.6529, -0.2705, 0.1924), (0.5876, -0.3926, 0.1924), (-0.1379, 0.6932, 0.1924), (-0.4997, -0.4997, 0.1924), (0.6932, -0.1379, 0.1924), (-0.3926, 0.5876, 0.1924), (-0.2705, -0.6529, 0.1924), (0.6932, 0.1379, 0.1924), (-0.5876, 0.3926, 0.1924), (-2.162e-07, -0.7067, 0.1924), (0.5876, 0.3926, 0.1924), (-0.6932, 0.1379, 0.1924), (0.3926, 0.5876, 0.1924), (0.2705, -0.6529, 0.1924), (-0.6932, -0.1379, 0.1924), (0.1379, 0.6932, 0.1924), (0.4997, -0.4997, 0.1924), (-0.1923, 0.2878, 2.432), (-0.2447, 0.2447, 2.432), (-0.1324, -0.3197, 2.432), (-0.06752, -0.3394, 2.432), (0.3394, 0.06752, 2.432), (0.3197, 0.1324, 2.432), (-0.2878, 0.1923, 2.432), (-0.3197, 0.1324, 2.432), (0.2878, 0.1923, 2.432), (0.2447, 0.2447, 2.432), (-2.247e-07, -0.3461, 2.432), (0.06752, -0.3394, 2.432), (-0.3394, 0.06752, 2.432), (-0.3461, 5.517e-07, 2.432), (0.1923, 0.2878, 2.432), (0.1324, 0.3197, 2.432), (0.1324, -0.3197, 2.432), (0.1923, -0.2878, 2.432), (-0.3394, -0.06752, 2.432), (-0.3197, -0.1324, 2.432), (0.06752, 0.3394, 2.432), (-1.119e-07, 0.3461, 2.432), (0.2447, -0.2447, 2.432), (0.2878, -0.1923, 2.432), (-0.06752, 0.3394, 2.432), (-0.2878, -0.1923, 2.432), (-0.2447, -0.2447, 2.432), (0.3197, -0.1324, 2.432), (0.3394, -0.06752, 2.432), (-0.1324, 0.3197, 2.432), (-0.1923, -0.2878, 2.432), (0.3461, 2.436e-07, 2.432), (-0.6382, 7.39e-07, 2.74), (-0.6259, -0.1245, 2.74), (0.2442, 0.5896, 2.74), (0.1245, 0.6259, 2.74), (0.3546, -0.5306, 2.74), (0.4513, -0.4513, 2.74), (-0.5896, -0.2442, 2.74), (-0.5306, -0.3546, 2.74), (0.5306, -0.3546, 2.74), (0.5896, -0.2442, 2.74), (-0.1245, 0.6259, 2.74), (-0.2442, 0.5896, 2.74), (-0.4513, -0.4513, 2.74), (-0.3546, -0.5306, 2.74), (0.6259, -0.1245, 2.74), (0.6382, 1.709e-07, 2.74), (-0.3546, 0.5306, 2.74), (-0.4513, 0.4513, 2.74), (-0.2442, -0.5896, 2.74), (-0.1245, -0.6259, 2.74), (0.6259, 0.1245, 2.74), (0.5896, 0.2442, 2.74), (-0.5306, 0.3546, 2.74), (-0.5896, 0.2442, 2.74), (0.5306, 0.3546, 2.74), (0.4513, 0.4513, 2.74), (-3.538e-07, -0.6382, 2.74), (0.1245, -0.6259, 2.74), (-0.6259, 0.1245, 2.74), (0.3546, 0.5306, 2.74), (0.2442, -0.5896, 2.74), (-1.458e-07, 0.6382, 2.74), (-0.1907, 0.4605, 2.887), (-0.2769, 0.4144, 2.887), (-0.2769, -0.4144, 2.887), (-0.1907, -0.4605, 2.887), (0.4984, 2.151e-07, 2.887), (0.4888, 0.09723, 2.887), (-0.3524, 0.3524, 2.887), (-0.4144, 0.2769, 2.887), (-0.09723, -0.4888, 2.887), (-3.027e-07, -0.4984, 2.887), (0.4605, 0.1907, 2.887), (0.4144, 0.2769, 2.887), (-0.4605, 0.1907, 2.887), (-0.4888, 0.09723, 2.887), (0.3524, 0.3524, 2.887), (0.2769, 0.4144, 2.887), (0.09723, -0.4888, 2.887), (0.1907, -0.4605, 2.887), (-0.4984, 6.587e-07, 2.887), (-0.4888, -0.09723, 2.887), (0.1907, 0.4605, 2.887), (0.09723, 0.4888, 2.887), (0.2769, -0.4144, 2.887), (0.3524, -0.3524, 2.887), (-0.4605, -0.1907, 2.887), (-0.4144, -0.2769, 2.887), (0.4144, -0.2769, 2.887), (0.4605, -0.1907, 2.887), (-0.09723, 0.4888, 2.887), (-0.3524, -0.3524, 2.887), (0.4888, -0.09723, 2.887), (-1.403e-07, 0.4984, 2.887), (-0.2769, 0.4144, 3.049), (-0.1907, -0.4605, 3.049), (0.4888, 0.09723, 3.049), (-0.4144, 0.2769, 3.049), (-3.963e-07, -0.4984, 3.049), (0.4144, 0.2769, 3.049), (-0.4888, 0.09723, 3.049), (0.2769, 0.4144, 3.049), (0.1907, -0.4605, 3.049), (-0.4888, -0.09723, 3.049), (0.09723, 0.4888, 3.049), (0.3524, -0.3524, 3.049), (-0.4144, -0.2769, 3.049), (0.4605, -0.1907, 3.049), (-2.339e-07, 0.4984, 3.049), (-0.1907, 0.4605, 3.049), (-0.2769, -0.4144, 3.049), (0.4984, 2.151e-07, 3.049), (-0.3524, 0.3524, 3.049), (-0.09723, -0.4888, 3.049), (0.4605, 0.1907, 3.049), (-0.4605, 0.1907, 3.049), (0.3524, 0.3524, 3.049), (0.09723, -0.4888, 3.049), (-0.4984, 6.587e-07, 3.049), (0.1907, 0.4605, 3.049), (0.2769, -0.4144, 3.049), (-0.4605, -0.1907, 3.049), (0.4144, -0.2769, 3.049), (-0.09723, 0.4888, 3.049), (-0.3524, -0.3524, 3.049), (0.4888, -0.09723, 3.049), (-0.4313, 0.1787, 3.238), (-0.4579, 0.09108, 3.238), (0.3301, 0.3301, 3.238), (0.2594, 0.3882, 3.238), (0.09108, -0.4579, 3.238), (0.1787, -0.4313, 3.238), (-0.4668, 6.372e-07, 3.238), (-0.4579, -0.09107, 3.238), (0.1787, 0.4313, 3.238), (0.09108, 0.4579, 3.238), (0.2594, -0.3882, 3.238), (0.3301, -0.3301, 3.238), (-0.4313, -0.1787, 3.238), (-0.3882, -0.2594, 3.238), (0.3882, -0.2594, 3.238), (0.4313, -0.1787, 3.238), (-0.09108, 0.4579, 3.238), (-0.1787, 0.4313, 3.238), (-0.3301, -0.3301, 3.238), (-0.2594, -0.3882, 3.238), (0.4579, -0.09108, 3.238), (0.4668, 2.217e-07, 3.238), (-0.2594, 0.3882, 3.238), (-0.3301, 0.3301, 3.238), (-0.1787, -0.4313, 3.238), (-0.09108, -0.4579, 3.238), (0.4579, 0.09108, 3.238), (0.4313, 0.1787, 3.238), (-0.3882, 0.2594, 3.238), (0.3882, 0.2594, 3.238), (-4.269e-07, -0.4668, 3.238), (-2.748e-07, 0.4668, 3.238), (-0.1626, 0.8173, 2.538), (-0.3189, 0.7699, 2.538), (-0.5893, -0.5893, 2.538), (-0.463, -0.6929, 2.538), (0.8173, -0.1626, 2.538), (0.8333, 1.093e-07, 2.538), (-0.463, 0.6929, 2.538), (-0.5893, 0.5893, 2.538), (-0.3189, -0.7699, 2.538), (-0.1626, -0.8173, 2.538), (0.8173, 0.1626, 2.538), (0.7699, 0.3189, 2.538), (-0.6929, 0.463, 2.538), (-0.7699, 0.3189, 2.538), (0.6929, 0.463, 2.538), (0.5893, 0.5893, 2.538), (-4.354e-07, -0.8333, 2.538), (0.1626, -0.8173, 2.538), (-0.8173, 0.1626, 2.538), (-0.8333, 8.51e-07, 2.538), (0.463, 0.6929, 2.538), (0.3189, 0.7699, 2.538), (0.3189, -0.7699, 2.538), (0.463, -0.6929, 2.538), (-0.8173, -0.1626, 2.538), (-0.7699, -0.3189, 2.538), (0.1626, 0.8173, 2.538), (-1.638e-07, 0.8333, 2.538), (0.5893, -0.5893, 2.538), (0.6929, -0.463, 2.538), (-0.6929, -0.463, 2.538), (0.7699, -0.3189, 2.538), (-0.8333, 8.51e-07, 2.64), (0.3189, 0.7699, 2.64), (0.463, -0.6929, 2.64), (-0.7699, -0.3189, 2.64), (0.6929, -0.463, 2.64), (-0.1626, 0.8173, 2.64), (-0.5893, -0.5893, 2.64), (0.8173, -0.1626, 2.64), (-0.463, 0.6929, 2.64), (-0.3189, -0.7699, 2.64), (0.8173, 0.1626, 2.64), (-0.6929, 0.463, 2.64), (0.6929, 0.463, 2.64), (-4.29e-07, -0.8333, 2.64), (-0.8173, 0.1626, 2.64), (0.463, 0.6929, 2.64), (0.3189, -0.7699, 2.64), (-0.8173, -0.1626, 2.64), (0.1626, 0.8173, 2.64), (0.5893, -0.5893, 2.64), (-0.6929, -0.463, 2.64), (0.7699, -0.3189, 2.64), (-0.3189, 0.7699, 2.64), (-0.463, -0.6929, 2.64), (0.8333, 1.093e-07, 2.64), (-0.5893, 0.5893, 2.64), (-0.1626, -0.8173, 2.64), (0.7699, 0.3189, 2.64), (-0.7699, 0.3189, 2.64), (0.5893, 0.5893, 2.64), (0.1626, -0.8173, 2.64), (-1.575e-07, 0.8333, 2.64), (-0.146, 0.734, 3.944), (-0.2864, 0.6914, 3.944), (-0.5292, -0.5292, 3.944), (-0.4158, -0.6222, 3.944), (0.734, -0.146, 3.944), (0.7484, 1.359e-07, 3.944), (-0.4158, 0.6222, 3.944), (-0.5292, 0.5292, 3.944), (-0.2864, -0.6914, 3.944), (-0.146, -0.734, 3.944), (0.734, 0.146, 3.944), (0.6914, 0.2864, 3.944), (-0.6222, 0.4158, 3.944), (-0.6914, 0.2864, 3.944), (0.6222, 0.4158, 3.944), (0.5292, 0.5292, 3.944), (-6.828e-07, -0.7484, 3.944), (0.146, -0.734, 3.944), (-0.734, 0.146, 3.944), (-0.7484, 8.02e-07, 3.944), (0.4158, 0.6222, 3.944), (0.2864, 0.6914, 3.944), (0.2864, -0.6914, 3.944), (0.4158, -0.6222, 3.944), (-0.734, -0.146, 3.944), (-0.6914, -0.2864, 3.944), (0.146, 0.734, 3.944), (-4.389e-07, 0.7484, 3.944), (0.5292, -0.5292, 3.944), (0.6222, -0.4158, 3.944), (-0.6222, -0.4158, 3.944), (0.6914, -0.2864, 3.944), (4.498e-09, 0.7739, 0.4035), (-0.6435, -0.43, 0.4035), (0.715, -0.2962, 0.4035), (-0.2962, 0.715, 0.4035), (-0.43, -0.6435, 0.4035), (0.7739, 1.308e-07, 0.4035), (-0.5472, 0.5473, 0.4035), (-0.151, -0.7591, 0.4035), (0.715, 0.2962, 0.4035), (-0.715, 0.2962, 0.4035), (0.5472, 0.5472, 0.4035), (0.151, -0.7591, 0.4035), (-0.7739, 8.196e-07, 0.4035), (0.2962, 0.715, 0.4035), (0.43, -0.6435, 0.4035), (-0.715, -0.2962, 0.4035), (0.6435, -0.43, 0.4035), (-0.151, 0.7591, 0.4035), (-0.5473, -0.5472, 0.4035), (0.7591, -0.151, 0.4035), (-0.43, 0.6435, 0.4035), (-0.2962, -0.715, 0.4035), (0.7591, 0.151, 0.4035), (-0.6435, 0.43, 0.4035), (-2.477e-07, -0.7739, 0.4035), (0.6435, 0.43, 0.4035), (-0.7591, 0.151, 0.4035), (0.43, 0.6435, 0.4035), (0.2962, -0.715, 0.4035), (-0.7591, -0.151, 0.4035), (0.151, 0.7591, 0.4035), (0.5472, -0.5472, 0.4035), (-0.7591, -0.151, 0.4035), (-0.715, -0.2962, 0.4035), (0.151, 0.7591, 0.4035), (4.498e-09, 0.7739, 0.4035), (0.5472, -0.5472, 0.4035), (0.6435, -0.43, 0.4035), (-0.151, 0.7591, 0.4035), (-0.6435, -0.43, 0.4035), (-0.5473, -0.5472, 0.4035), (0.715, -0.2962, 0.4035), (0.7591, -0.151, 0.4035), (-0.2962, 0.715, 0.4035), (-0.43, 0.6435, 0.4035), (-0.43, -0.6435, 0.4035), (-0.2962, -0.715, 0.4035), (0.7739, 1.308e-07, 0.4035), (0.7591, 0.151, 0.4035), (-0.5472, 0.5473, 0.4035), (-0.6435, 0.43, 0.4035), (-0.151, -0.7591, 0.4035), (-2.477e-07, -0.7739, 0.4035), (0.715, 0.2962, 0.4035), (0.6435, 0.43, 0.4035), (-0.715, 0.2962, 0.4035), (-0.7591, 0.151, 0.4035), (0.5472, 0.5472, 0.4035), (0.43, 0.6435, 0.4035), (0.151, -0.7591, 0.4035), (0.2962, -0.715, 0.4035), (-0.7739, 8.196e-07, 0.4035), (0.2962, 0.715, 0.4035), (0.43, -0.6435, 0.4035), (-1.416e-08, 1.222, -1.005), (0.2383, 1.198, -1.005), (0.4675, 1.129, -1.005), (0.6786, 1.016, -1.005), (0.8637, 0.8637, -1.005), (1.016, 0.6786, -1.005), (1.129, 0.4675, -1.005), (1.198, 0.2383, -1.005), (1.222, 2.127e-08, -1.005), (1.198, -0.2383, -1.005), (1.129, -0.4675, -1.005), (1.016, -0.6786, -1.005), (0.8637, -0.8637, -1.005), (0.6786, -1.016, -1.005), (0.4675, -1.129, -1.005), (0.2383, -1.198, -1.005), (-4.122e-07, -1.222, -1.005), (-0.2383, -1.198, -1.005), (-0.4675, -1.129, -1.005), (-0.6786, -1.016, -1.005), (-0.8637, -0.8637, -1.005), (-1.016, -0.6786, -1.005), (-1.129, -0.4675, -1.005), (-1.198, -0.2383, -1.005), (-1.222, 1.109e-06, -1.005), (-1.198, 0.2383, -1.005), (-1.129, 0.4675, -1.005), (-1.016, 0.6786, -1.005), (-0.8637, 0.8637, -1.005), (-0.6786, 1.016, -1.005), (-0.4675, 1.129, -1.005), (-0.2383, 1.198, -1.005)], [], [(1040, 1, 3, 1041), (1041, 3, 5, 1042), (1042, 5, 7, 1043), (1043, 7, 9, 1044), (1044, 9, 11, 1045), (1045, 11, 13, 1046), (1046, 13, 15, 1047), (1047, 15, 17, 1048), (1048, 17, 19, 1049), (1049, 19, 21, 1050), (1050, 21, 23, 1051), (1051, 23, 25, 1052), (1052, 25, 27, 1053), (1053, 27, 29, 1054), (1054, 29, 31, 1055), (1055, 31, 33, 1056), (1056, 33, 35, 1057), (1057, 35, 37, 1058), (1058, 37, 39, 1059), (1059, 39, 41, 1060), (1060, 41, 43, 1061), (1061, 43, 45, 1062), (1062, 45, 47, 1063), (1063, 47, 49, 1064), (1064, 49, 51, 1065), (1065, 51, 53, 1066), (1066, 53, 55, 1067), (1067, 55, 57, 1068), (1068, 57, 59, 1069), (1069, 59, 61, 1070), (1148, 1136, 89, 90), (1071, 63, 1, 1040), (1070, 61, 63, 1071), (0, 2, 4, 6, 8, 10, 12, 14, 16, 18, 20, 22, 24, 26, 28, 30, 32, 34, 36, 38, 40, 42, 44, 46, 48, 50, 52, 54, 56, 58, 60, 62), (1072, 1073, 121, 122), (1149, 1137, 67, 68), (1150, 1138, 78, 79), (1151, 1139, 92, 93), (1152, 1140, 81, 82), (1153, 1141, 70, 71), (1154, 1142, 95, 64), (1155, 1143, 84, 85), (1156, 1144, 73, 74), (1157, 1145, 87, 88), (1158, 1146, 65, 66), (1159, 1147, 76, 77), (1160, 1148, 90, 91), (1161, 1149, 68, 69), (1162, 1150, 79, 80), (1163, 1151, 93, 94), (1164, 1152, 82, 83), (1146, 1154, 64, 65), (1165, 1153, 71, 72), (1166, 1155, 85, 86), (1167, 1156, 74, 75), (1136, 1157, 88, 89), (1137, 1158, 66, 67), (1138, 1159, 77, 78), (1139, 1160, 91, 92), (1140, 1162, 80, 81), (1141, 1161, 69, 70), (1142, 1163, 94, 95), (1143, 1164, 83, 84), (1144, 1165, 72, 73), (1145, 1166, 86, 87), (1147, 1167, 75, 76), (124, 123, 155, 156), (1074, 1075, 99, 100), (1076, 1077, 110, 111), (1078, 1079, 119, 120), (1080, 1081, 97, 98), (1082, 1083, 108, 109), (1084, 1085, 117, 118), (1086, 1087, 106, 107), (1088, 1089, 126, 127), (1090, 1091, 115, 116), (1092, 1093, 104, 105), (1094, 1095, 124, 125), (1096, 1097, 113, 114), (1098, 1099, 102, 103), (1100, 1072, 122, 123), (1101, 1074, 100, 101), (1102, 1076, 111, 112), (1073, 1078, 120, 121), (1075, 1080, 98, 99), (1077, 1082, 109, 110), (1079, 1084, 118, 119), (1081, 1103, 96, 97), (1083, 1086, 107, 108), (1103, 1088, 127, 96), (1085, 1090, 116, 117), (1087, 1092, 105, 106), (1089, 1094, 125, 126), (1091, 1096, 114, 115), (1093, 1098, 103, 104), (1095, 1100, 123, 124), (1097, 1102, 112, 113), (1099, 1101, 101, 102), (1168, 1169, 189, 190), (113, 112, 144, 145), (102, 101, 133, 134), (122, 121, 153, 154), (100, 99, 131, 132), (111, 110, 142, 143), (120, 119, 151, 152), (98, 97, 129, 130), (109, 108, 140, 141), (118, 117, 149, 150), (107, 106, 138, 139), (127, 126, 158, 159), (116, 115, 147, 148), (105, 104, 136, 137), (125, 124, 156, 157), (114, 113, 145, 146), (103, 102, 134, 135), (123, 122, 154, 155), (101, 100, 132, 133), (112, 111, 143, 144), (121, 120, 152, 153), (99, 98, 130, 131), (110, 109, 141, 142), (119, 118, 150, 151), (97, 96, 128, 129), (108, 107, 139, 140), (96, 127, 159, 128), (117, 116, 148, 149), (106, 105, 137, 138), (126, 125, 157, 158), (115, 114, 146, 147), (104, 103, 135, 136), (1200, 1201, 223, 192), (1170, 1171, 178, 179), (1172, 1173, 167, 168), (1174, 1175, 187, 188), (1176, 1177, 176, 177), (1178, 1179, 165, 166), (1180, 1181, 185, 186), (1182, 1183, 163, 164), (1184, 1185, 174, 175), (1186, 1187, 183, 184), (1188, 1189, 161, 162), (1190, 1191, 172, 173), (1192, 1193, 181, 182), (1194, 1195, 170, 171), (1196, 1168, 190, 191), (1197, 1170, 179, 180), (1198, 1172, 168, 169), (1169, 1174, 188, 189), (1171, 1176, 177, 178), (1173, 1178, 166, 167), (1175, 1180, 186, 187), (1179, 1182, 164, 165), (1177, 1184, 175, 176), (1181, 1186, 184, 185), (1183, 1188, 162, 163), (1185, 1190, 173, 174), (1187, 1192, 182, 183), (1189, 1199, 160, 161), (1191, 1194, 171, 172), (1199, 1196, 191, 160), (1193, 1197, 180, 181), (1195, 1198, 169, 170), (1552, 1553, 246, 247), (1202, 1203, 212, 213), (1204, 1205, 201, 202), (1206, 1207, 221, 222), (1208, 1209, 210, 211), (1210, 1211, 199, 200), (1212, 1213, 219, 220), (1214, 1215, 208, 209), (1216, 1217, 197, 198), (1218, 1219, 217, 218), (1220, 1221, 195, 196), (1222, 1223, 206, 207), (1224, 1225, 215, 216), (1226, 1227, 193, 194), (1228, 1229, 204, 205), (1230, 1202, 213, 214), (1231, 1204, 202, 203), (1201, 1206, 222, 223), (1203, 1208, 211, 212), (1205, 1210, 200, 201), (1207, 1212, 220, 221), (1209, 1214, 209, 210), (1211, 1216, 198, 199), (1213, 1218, 218, 219), (1217, 1220, 196, 197), (1215, 1222, 207, 208), (1219, 1224, 216, 217), (1221, 1226, 194, 195), (1223, 1228, 205, 206), (1225, 1230, 214, 215), (1227, 1200, 192, 193), (1229, 1231, 203, 204), (249, 248, 280, 281), (1554, 1555, 224, 225), (1556, 1557, 235, 236), (1555, 1558, 255, 224), (1559, 1560, 244, 245), (1561, 1562, 233, 234), (1563, 1564, 253, 254), (1565, 1566, 242, 243), (1567, 1568, 231, 232), (1569, 1570, 251, 252), (1571, 1572, 240, 241), (1573, 1574, 229, 230), (1575, 1576, 249, 250), (1577, 1578, 227, 228), (1579, 1580, 238, 239), (1581, 1552, 247, 248), (1582, 1554, 225, 226), (1583, 1556, 236, 237), (1553, 1559, 245, 246), (1557, 1561, 234, 235), (1558, 1563, 254, 255), (1560, 1565, 243, 244), (1562, 1567, 232, 233), (1564, 1569, 252, 253), (1566, 1571, 241, 242), (1568, 1573, 230, 231), (1570, 1575, 250, 251), (1574, 1577, 228, 229), (1572, 1579, 239, 240), (1576, 1581, 248, 249), (1578, 1582, 226, 227), (1580, 1583, 237, 238), (283, 282, 314, 315), (227, 226, 258, 259), (238, 237, 269, 270), (247, 246, 278, 279), (225, 224, 256, 257), (236, 235, 267, 268), (224, 255, 287, 256), (245, 244, 276, 277), (234, 233, 265, 266), (254, 253, 285, 286), (243, 242, 274, 275), (232, 231, 263, 264), (252, 251, 283, 284), (241, 240, 272, 273), (230, 229, 261, 262), (250, 249, 281, 282), (228, 227, 259, 260), (239, 238, 270, 271), (248, 247, 279, 280), (226, 225, 257, 258), (237, 236, 268, 269), (246, 245, 277, 278), (235, 234, 266, 267), (255, 254, 286, 287), (244, 243, 275, 276), (233, 232, 264, 265), (253, 252, 284, 285), (242, 241, 273, 274), (231, 230, 262, 263), (251, 250, 282, 283), (229, 228, 260, 261), (240, 239, 271, 272), (1264, 1265, 348, 349), (261, 260, 292, 293), (272, 271, 303, 304), (281, 280, 312, 313), (259, 258, 290, 291), (270, 269, 301, 302), (279, 278, 310, 311), (257, 256, 288, 289), (268, 267, 299, 300), (256, 287, 319, 288), (277, 276, 308, 309), (266, 265, 297, 298), (286, 285, 317, 318), (275, 274, 306, 307), (264, 263, 295, 296), (284, 283, 315, 316), (273, 272, 304, 305), (262, 261, 293, 294), (282, 281, 313, 314), (260, 259, 291, 292), (271, 270, 302, 303), (280, 279, 311, 312), (258, 257, 289, 290), (269, 268, 300, 301), (278, 277, 309, 310), (267, 266, 298, 299), (287, 286, 318, 319), (276, 275, 307, 308), (265, 264, 296, 297), (285, 284, 316, 317), (274, 273, 305, 306), (263, 262, 294, 295), (1424, 1425, 382, 383), (1266, 1267, 337, 338), (1268, 1269, 326, 327), (1270, 1271, 346, 347), (1272, 1273, 324, 325), (1274, 1275, 335, 336), (1276, 1277, 344, 345), (1278, 1279, 322, 323), (1280, 1281, 333, 334), (1282, 1283, 342, 343), (1284, 1285, 320, 321), (1286, 1287, 331, 332), (1285, 1288, 351, 320), (1289, 1290, 340, 341), (1291, 1292, 329, 330), (1293, 1264, 349, 350), (1294, 1266, 338, 339), (1295, 1268, 327, 328), (1265, 1270, 347, 348), (1267, 1274, 336, 337), (1269, 1272, 325, 326), (1271, 1276, 345, 346), (1273, 1278, 323, 324), (1275, 1280, 334, 335), (1277, 1282, 343, 344), (1279, 1284, 321, 322), (1281, 1286, 332, 333), (1283, 1289, 341, 342), (1287, 1291, 330, 331), (1288, 1293, 350, 351), (1290, 1294, 339, 340), (1292, 1295, 328, 329), (374, 373, 405, 406), (1426, 1427, 371, 372), (1428, 1429, 360, 361), (1430, 1431, 380, 381), (1432, 1433, 369, 370), (1434, 1435, 358, 359), (1436, 1437, 378, 379), (1438, 1439, 356, 357), (1440, 1441, 367, 368), (1442, 1443, 376, 377), (1444, 1445, 354, 355), (1446, 1447, 365, 366), (1448, 1449, 374, 375), (1450, 1451, 352, 353), (1452, 1453, 363, 364), (1451, 1424, 383, 352), (1454, 1426, 372, 373), (1455, 1428, 361, 362), (1425, 1430, 381, 382), (1427, 1432, 370, 371), (1429, 1434, 359, 360), (1431, 1436, 379, 380), (1433, 1440, 368, 369), (1435, 1438, 357, 358), (1437, 1442, 377, 378), (1439, 1444, 355, 356), (1441, 1446, 366, 367), (1443, 1448, 375, 376), (1445, 1450, 353, 354), (1447, 1452, 364, 365), (1449, 1454, 373, 374), (1453, 1455, 362, 363), (1296, 1297, 439, 440), (363, 362, 394, 395), (383, 382, 414, 415), (372, 371, 403, 404), (361, 360, 392, 393), (381, 380, 412, 413), (370, 369, 401, 402), (359, 358, 390, 391), (379, 378, 410, 411), (357, 356, 388, 389), (368, 367, 399, 400), (377, 376, 408, 409), (355, 354, 386, 387), (366, 365, 397, 398), (375, 374, 406, 407), (353, 352, 384, 385), (364, 363, 395, 396), (352, 383, 415, 384), (373, 372, 404, 405), (362, 361, 393, 394), (382, 381, 413, 414), (371, 370, 402, 403), (360, 359, 391, 392), (380, 379, 411, 412), (369, 368, 400, 401), (358, 357, 389, 390), (378, 377, 409, 410), (356, 355, 387, 388), (367, 366, 398, 399), (376, 375, 407, 408), (354, 353, 385, 386), (365, 364, 396, 397), (442, 441, 473, 474), (1298, 1299, 417, 418), (1300, 1301, 428, 429), (1302, 1303, 437, 438), (1304, 1305, 426, 427), (1306, 1307, 446, 447), (1308, 1309, 435, 436), (1310, 1311, 424, 425), (1312, 1313, 444, 445), (1314, 1315, 433, 434), (1316, 1317, 422, 423), (1318, 1319, 442, 443), (1320, 1321, 420, 421), (1322, 1323, 431, 432), (1324, 1296, 440, 441), (1325, 1298, 418, 419), (1326, 1300, 429, 430), (1297, 1302, 438, 439), (1299, 1327, 416, 417), (1301, 1304, 427, 428), (1327, 1306, 447, 416), (1303, 1308, 436, 437), (1305, 1310, 425, 426), (1307, 1312, 445, 446), (1309, 1314, 434, 435), (1311, 1316, 423, 424), (1313, 1318, 443, 444), (1315, 1322, 432, 433), (1317, 1320, 421, 422), (1319, 1324, 441, 442), (1321, 1325, 419, 420), (1323, 1326, 430, 431), (476, 475, 507, 508), (420, 419, 451, 452), (431, 430, 462, 463), (440, 439, 471, 472), (418, 417, 449, 450), (429, 428, 460, 461), (438, 437, 469, 470), (427, 426, 458, 459), (447, 446, 478, 479), (436, 435, 467, 468), (425, 424, 456, 457), (445, 444, 476, 477), (434, 433, 465, 466), (423, 422, 454, 455), (443, 442, 474, 475), (421, 420, 452, 453), (432, 431, 463, 464), (441, 440, 472, 473), (419, 418, 450, 451), (430, 429, 461, 462), (439, 438, 470, 471), (417, 416, 448, 449), (428, 427, 459, 460), (416, 447, 479, 448), (437, 436, 468, 469), (426, 425, 457, 458), (446, 445, 477, 478), (435, 434, 466, 467), (424, 423, 455, 456), (444, 443, 475, 476), (433, 432, 464, 465), (422, 421, 453, 454), (1375, 1360, 541, 542), (465, 464, 496, 497), (454, 453, 485, 486), (474, 473, 505, 506), (452, 451, 483, 484), (463, 462, 494, 495), (472, 471, 503, 504), (450, 449, 481, 482), (461, 460, 492, 493), (470, 469, 501, 502), (459, 458, 490, 491), (479, 478, 510, 511), (468, 467, 499, 500), (457, 456, 488, 489), (477, 476, 508, 509), (466, 465, 497, 498), (455, 454, 486, 487), (475, 474, 506, 507), (453, 452, 484, 485), (464, 463, 495, 496), (473, 472, 504, 505), (451, 450, 482, 483), (462, 461, 493, 494), (471, 470, 502, 503), (449, 448, 480, 481), (460, 459, 491, 492), (448, 479, 511, 480), (469, 468, 500, 501), (458, 457, 489, 490), (478, 477, 509, 510), (467, 466, 498, 499), (456, 455, 487, 488), (533, 532, 564, 565), (1376, 1361, 530, 531), (1377, 1362, 519, 520), (1378, 1363, 539, 540), (1379, 1364, 528, 529), (1380, 1365, 517, 518), (1381, 1366, 537, 538), (1382, 1367, 515, 516), (1383, 1368, 526, 527), (1384, 1369, 535, 536), (1385, 1370, 513, 514), (1386, 1371, 524, 525), (1387, 1372, 533, 534), (1388, 1373, 522, 523), (1389, 1375, 542, 543), (1390, 1376, 531, 532), (1391, 1377, 520, 521), (1360, 1378, 540, 541), (1361, 1379, 529, 530), (1362, 1380, 518, 519), (1363, 1381, 538, 539), (1365, 1382, 516, 517), (1364, 1383, 527, 528), (1366, 1384, 536, 537), (1367, 1385, 514, 515), (1368, 1386, 525, 526), (1369, 1387, 534, 535), (1370, 1374, 512, 513), (1371, 1388, 523, 524), (1374, 1389, 543, 512), (1372, 1390, 532, 533), (1373, 1391, 521, 522), (566, 565, 597, 598), (522, 521, 553, 554), (542, 541, 573, 574), (531, 530, 562, 563), (520, 519, 551, 552), (540, 539, 571, 572), (529, 528, 560, 561), (518, 517, 549, 550), (538, 537, 569, 570), (516, 515, 547, 548), (527, 526, 558, 559), (536, 535, 567, 568), (514, 513, 545, 546), (525, 524, 556, 557), (512, 543, 575, 544), (534, 533, 565, 566), (523, 522, 554, 555), (543, 542, 574, 575), (532, 531, 563, 564), (521, 520, 552, 553), (541, 540, 572, 573), (530, 529, 561, 562), (519, 518, 550, 551), (539, 538, 570, 571), (517, 516, 548, 549), (528, 527, 559, 560), (537, 536, 568, 569), (515, 514, 546, 547), (526, 525, 557, 558), (535, 534, 566, 567), (513, 512, 544, 545), (524, 523, 555, 556), (600, 599, 631, 632), (555, 554, 586, 587), (575, 574, 606, 607), (564, 563, 595, 596), (553, 552, 584, 585), (573, 572, 604, 605), (562, 561, 593, 594), (551, 550, 582, 583), (571, 570, 602, 603), (549, 548, 580, 581), (560, 559, 591, 592), (569, 568, 600, 601), (547, 546, 578, 579), (558, 557, 589, 590), (567, 566, 598, 599), (545, 544, 576, 577), (556, 555, 587, 588), (544, 575, 607, 576), (565, 564, 596, 597), (554, 553, 585, 586), (574, 573, 605, 606), (563, 562, 594, 595), (552, 551, 583, 584), (572, 571, 603, 604), (561, 560, 592, 593), (550, 549, 581, 582), (570, 569, 601, 602), (548, 547, 579, 580), (559, 558, 590, 591), (568, 567, 599, 600), (546, 545, 577, 578), (557, 556, 588, 589), (1392, 1393, 665, 666), (578, 577, 609, 610), (589, 588, 620, 621), (598, 597, 629, 630), (587, 586, 618, 619), (607, 606, 638, 639), (596, 595, 627, 628), (585, 584, 616, 617), (605, 604, 636, 637), (594, 593, 625, 626), (583, 582, 614, 615), (603, 602, 634, 635), (581, 580, 612, 613), (592, 591, 623, 624), (601, 600, 632, 633), (579, 578, 610, 611), (590, 589, 621, 622), (599, 598, 630, 631), (577, 576, 608, 609), (588, 587, 619, 620), (576, 607, 639, 608), (597, 596, 628, 629), (586, 585, 617, 618), (606, 605, 637, 638), (595, 594, 626, 627), (584, 583, 615, 616), (604, 603, 635, 636), (593, 592, 624, 625), (582, 581, 613, 614), (602, 601, 633, 634), (580, 579, 611, 612), (591, 590, 622, 623), (669, 668, 700, 701), (1394, 1395, 643, 644), (1396, 1397, 654, 655), (1398, 1399, 663, 664), (1400, 1401, 641, 642), (1402, 1403, 652, 653), (1404, 1405, 661, 662), (1406, 1407, 650, 651), (1408, 1409, 670, 671), (1410, 1411, 659, 660), (1412, 1413, 648, 649), (1414, 1415, 668, 669), (1416, 1417, 657, 658), (1418, 1419, 646, 647), (1420, 1392, 666, 667), (1421, 1394, 644, 645), (1422, 1396, 655, 656), (1393, 1398, 664, 665), (1395, 1400, 642, 643), (1397, 1402, 653, 654), (1399, 1404, 662, 663), (1401, 1423, 640, 641), (1403, 1406, 651, 652), (1423, 1408, 671, 640), (1405, 1410, 660, 661), (1407, 1412, 649, 650), (1409, 1414, 669, 670), (1411, 1416, 658, 659), (1413, 1418, 647, 648), (1415, 1420, 667, 668), (1417, 1422, 656, 657), (1419, 1421, 645, 646), (1488, 1489, 734, 735), (658, 657, 689, 690), (647, 646, 678, 679), (667, 666, 698, 699), (645, 644, 676, 677), (656, 655, 687, 688), (665, 664, 696, 697), (643, 642, 674, 675), (654, 653, 685, 686), (663, 662, 694, 695), (641, 640, 672, 673), (652, 651, 683, 684), (640, 671, 703, 672), (661, 660, 692, 693), (650, 649, 681, 682), (670, 669, 701, 702), (659, 658, 690, 691), (648, 647, 679, 680), (668, 667, 699, 700), (657, 656, 688, 689), (646, 645, 677, 678), (666, 665, 697, 698), (644, 643, 675, 676), (655, 654, 686, 687), (664, 663, 695, 696), (642, 641, 673, 674), (653, 652, 684, 685), (662, 661, 693, 694), (651, 650, 682, 683), (671, 670, 702, 703), (660, 659, 691, 692), (649, 648, 680, 681), (726, 725, 757, 758), (1490, 1491, 723, 724), (1492, 1493, 712, 713), (1494, 1495, 732, 733), (1496, 1497, 721, 722), (1498, 1499, 710, 711), (1500, 1501, 730, 731), (1502, 1503, 708, 709), (1504, 1505, 719, 720), (1506, 1507, 728, 729), (1508, 1509, 706, 707), (1510, 1511, 717, 718), (1512, 1513, 726, 727), (1514, 1515, 704, 705), (1516, 1517, 715, 716), (1515, 1488, 735, 704), (1518, 1490, 724, 725), (1519, 1492, 713, 714), (1489, 1494, 733, 734), (1491, 1496, 722, 723), (1493, 1498, 711, 712), (1495, 1500, 731, 732), (1497, 1504, 720, 721), (1499, 1502, 709, 710), (1501, 1506, 729, 730), (1503, 1508, 707, 708), (1505, 1510, 718, 719), (1507, 1512, 727, 728), (1509, 1514, 705, 706), (1511, 1516, 716, 717), (1513, 1518, 725, 726), (1517, 1519, 714, 715), (760, 759, 791, 792), (715, 714, 746, 747), (735, 734, 766, 767), (724, 723, 755, 756), (713, 712, 744, 745), (733, 732, 764, 765), (722, 721, 753, 754), (711, 710, 742, 743), (731, 730, 762, 763), (709, 708, 740, 741), (720, 719, 751, 752), (729, 728, 760, 761), (707, 706, 738, 739), (718, 717, 749, 750), (727, 726, 758, 759), (705, 704, 736, 737), (716, 715, 747, 748), (704, 735, 767, 736), (725, 724, 756, 757), (714, 713, 745, 746), (734, 733, 765, 766), (723, 722, 754, 755), (712, 711, 743, 744), (732, 731, 763, 764), (721, 720, 752, 753), (710, 709, 741, 742), (730, 729, 761, 762), (708, 707, 739, 740), (719, 718, 750, 751), (728, 727, 759, 760), (706, 705, 737, 738), (717, 716, 748, 749), (794, 793, 825, 826), (738, 737, 769, 770), (749, 748, 780, 781), (758, 757, 789, 790), (747, 746, 778, 779), (767, 766, 798, 799), (756, 755, 787, 788), (745, 744, 776, 777), (765, 764, 796, 797), (754, 753, 785, 786), (743, 742, 774, 775), (763, 762, 794, 795), (741, 740, 772, 773), (752, 751, 783, 784), (761, 760, 792, 793), (739, 738, 770, 771), (750, 749, 781, 782), (759, 758, 790, 791), (737, 736, 768, 769), (748, 747, 779, 780), (736, 767, 799, 768), (757, 756, 788, 789), (746, 745, 777, 778), (766, 765, 797, 798), (755, 754, 786, 787), (744, 743, 775, 776), (764, 763, 795, 796), (753, 752, 784, 785), (742, 741, 773, 774), (762, 761, 793, 794), (740, 739, 771, 772), (751, 750, 782, 783), (828, 827, 859, 860), (772, 771, 803, 804), (783, 782, 814, 815), (792, 791, 823, 824), (770, 769, 801, 802), (781, 780, 812, 813), (790, 789, 821, 822), (779, 778, 810, 811), (799, 798, 830, 831), (788, 787, 819, 820), (777, 776, 808, 809), (797, 796, 828, 829), (786, 785, 817, 818), (775, 774, 806, 807), (795, 794, 826, 827), (773, 772, 804, 805), (784, 783, 815, 816), (793, 792, 824, 825), (771, 770, 802, 803), (782, 781, 813, 814), (791, 790, 822, 823), (769, 768, 800, 801), (780, 779, 811, 812), (768, 799, 831, 800), (789, 788, 820, 821), (778, 777, 809, 810), (798, 797, 829, 830), (787, 786, 818, 819), (776, 775, 807, 808), (796, 795, 827, 828), (785, 784, 816, 817), (774, 773, 805, 806), (862, 861, 893, 894), (817, 816, 848, 849), (806, 805, 837, 838), (826, 825, 857, 858), (804, 803, 835, 836), (815, 814, 846, 847), (824, 823, 855, 856), (802, 801, 833, 834), (813, 812, 844, 845), (822, 821, 853, 854), (811, 810, 842, 843), (831, 830, 862, 863), (820, 819, 851, 852), (809, 808, 840, 841), (829, 828, 860, 861), (818, 817, 849, 850), (807, 806, 838, 839), (827, 826, 858, 859), (805, 804, 836, 837), (816, 815, 847, 848), (825, 824, 856, 857), (803, 802, 834, 835), (814, 813, 845, 846), (823, 822, 854, 855), (801, 800, 832, 833), (812, 811, 843, 844), (800, 831, 863, 832), (821, 820, 852, 853), (810, 809, 841, 842), (830, 829, 861, 862), (819, 818, 850, 851), (808, 807, 839, 840), (864, 895, 927, 896), (851, 850, 882, 883), (840, 839, 871, 872), (860, 859, 891, 892), (849, 848, 880, 881), (838, 837, 869, 870), (858, 857, 889, 890), (836, 835, 867, 868), (847, 846, 878, 879), (856, 855, 887, 888), (834, 833, 865, 866), (845, 844, 876, 877), (854, 853, 885, 886), (843, 842, 874, 875), (863, 862, 894, 895), (852, 851, 883, 884), (841, 840, 872, 873), (861, 860, 892, 893), (850, 849, 881, 882), (839, 838, 870, 871), (859, 858, 890, 891), (837, 836, 868, 869), (848, 847, 879, 880), (857, 856, 888, 889), (835, 834, 866, 867), (846, 845, 877, 878), (855, 854, 886, 887), (833, 832, 864, 865), (844, 843, 875, 876), (832, 863, 895, 864), (853, 852, 884, 885), (842, 841, 873, 874), (919, 918, 950, 951), (885, 884, 916, 917), (874, 873, 905, 906), (894, 893, 925, 926), (883, 882, 914, 915), (872, 871, 903, 904), (892, 891, 923, 924), (881, 880, 912, 913), (870, 869, 901, 902), (890, 889, 921, 922), (868, 867, 899, 900), (879, 878, 910, 911), (888, 887, 919, 920), (866, 865, 897, 898), (877, 876, 908, 909), (886, 885, 917, 918), (875, 874, 906, 907), (895, 894, 926, 927), (884, 883, 915, 916), (873, 872, 904, 905), (893, 892, 924, 925), (882, 881, 913, 914), (871, 870, 902, 903), (891, 890, 922, 923), (869, 868, 900, 901), (880, 879, 911, 912), (889, 888, 920, 921), (867, 866, 898, 899), (878, 877, 909, 910), (887, 886, 918, 919), (865, 864, 896, 897), (876, 875, 907, 908), (953, 952, 984, 985), (897, 896, 928, 929), (908, 907, 939, 940), (896, 927, 959, 928), (917, 916, 948, 949), (906, 905, 937, 938), (926, 925, 957, 958), (915, 914, 946, 947), (904, 903, 935, 936), (924, 923, 955, 956), (913, 912, 944, 945), (902, 901, 933, 934), (922, 921, 953, 954), (900, 899, 931, 932), (911, 910, 942, 943), (920, 919, 951, 952), (898, 897, 929, 930), (909, 908, 940, 941), (918, 917, 949, 950), (907, 906, 938, 939), (927, 926, 958, 959), (916, 915, 947, 948), (905, 904, 936, 937), (925, 924, 956, 957), (914, 913, 945, 946), (903, 902, 934, 935), (923, 922, 954, 955), (901, 900, 932, 933), (912, 911, 943, 944), (921, 920, 952, 953), (899, 898, 930, 931), (910, 909, 941, 942), (961, 960, 991, 990, 989, 988, 987, 986, 985, 984, 983, 982, 981, 980, 979, 978, 977, 976, 975, 974, 973, 972, 971, 970, 969, 968, 967, 966, 965, 964, 963, 962), (931, 930, 962, 963), (942, 941, 973, 974), (951, 950, 982, 983), (929, 928, 960, 961), (940, 939, 971, 972), (928, 959, 991, 960), (949, 948, 980, 981), (938, 937, 969, 970), (958, 957, 989, 990), (947, 946, 978, 979), (936, 935, 967, 968), (956, 955, 987, 988), (945, 944, 976, 977), (934, 933, 965, 966), (954, 953, 985, 986), (932, 931, 963, 964), (943, 942, 974, 975), (952, 951, 983, 984), (930, 929, 961, 962), (941, 940, 972, 973), (950, 949, 981, 982), (939, 938, 970, 971), (959, 958, 990, 991), (948, 947, 979, 980), (937, 936, 968, 969), (957, 956, 988, 989), (946, 945, 977, 978), (935, 934, 966, 967), (955, 954, 986, 987), (933, 932, 964, 965), (944, 943, 975, 976), (996, 997, 993, 992), (997, 998, 994, 993), (998, 999, 995, 994), (999, 996, 992, 995), (992, 993, 994, 995), (996, 999, 1003, 1000), (1000, 1003, 1007, 1004), (999, 998, 1002, 1003), (998, 997, 1001, 1002), (997, 996, 1000, 1001), (1007, 1006, 1005, 1004), (1003, 1002, 1006, 1007), (1002, 1001, 1005, 1006), (1001, 1000, 1004, 1005), (0, 1008, 1009, 2), (2, 1009, 1010, 4), (4, 1010, 1011, 6), (6, 1011, 1012, 8), (8, 1012, 1013, 10), (10, 1013, 1014, 12), (12, 1014, 1015, 14), (14, 1015, 1016, 16), (16, 1016, 1017, 18), (18, 1017, 1018, 20), (20, 1018, 1019, 22), (22, 1019, 1020, 24), (24, 1020, 1021, 26), (26, 1021, 1022, 28), (28, 1022, 1023, 30), (30, 1023, 1024, 32), (32, 1024, 1025, 34), (34, 1025, 1026, 36), (36, 1026, 1027, 38), (38, 1027, 1028, 40), (40, 1028, 1029, 42), (42, 1029, 1030, 44), (44, 1030, 1031, 46), (46, 1031, 1032, 48), (48, 1032, 1033, 50), (50, 1033, 1034, 52), (52, 1034, 1035, 54), (54, 1035, 1036, 56), (56, 1036, 1037, 58), (58, 1037, 1038, 60), (62, 1039, 1008, 0), (60, 1038, 1039, 62), (1584, 1040, 1041, 1585), (1585, 1041, 1042, 1586), (1586, 1042, 1043, 1587), (1587, 1043, 1044, 1588), (1588, 1044, 1045, 1589), (1589, 1045, 1046, 1590), (1590, 1046, 1047, 1591), (1591, 1047, 1048, 1592), (1592, 1048, 1049, 1593), (1593, 1049, 1050, 1594), (1594, 1050, 1051, 1595), (1595, 1051, 1052, 1596), (1596, 1052, 1053, 1597), (1597, 1053, 1054, 1598), (1598, 1054, 1055, 1599), (1599, 1055, 1056, 1600), (1600, 1056, 1057, 1601), (1601, 1057, 1058, 1602), (1602, 1058, 1059, 1603), (1603, 1059, 1060, 1604), (1604, 1060, 1061, 1605), (1605, 1061, 1062, 1606), (1606, 1062, 1063, 1607), (1607, 1063, 1064, 1608), (1608, 1064, 1065, 1609), (1609, 1065, 1066, 1610), (1610, 1066, 1067, 1611), (1611, 1067, 1068, 1612), (1612, 1068, 1069, 1613), (1613, 1069, 1070, 1614), (1615, 1071, 1040, 1584), (1614, 1070, 1071, 1615), (90, 89, 1073, 1072), (68, 67, 1075, 1074), (79, 78, 1077, 1076), (88, 87, 1079, 1078), (66, 65, 1081, 1080), (77, 76, 1083, 1082), (86, 85, 1085, 1084), (75, 74, 1087, 1086), (95, 94, 1089, 1088), (84, 83, 1091, 1090), (73, 72, 1093, 1092), (93, 92, 1095, 1094), (82, 81, 1097, 1096), (71, 70, 1099, 1098), (91, 90, 1072, 1100), (69, 68, 1074, 1101), (80, 79, 1076, 1102), (89, 88, 1078, 1073), (67, 66, 1080, 1075), (78, 77, 1082, 1077), (87, 86, 1084, 1079), (65, 64, 1103, 1081), (76, 75, 1086, 1083), (64, 95, 1088, 1103), (85, 84, 1090, 1085), (74, 73, 1092, 1087), (94, 93, 1094, 1089), (83, 82, 1096, 1091), (72, 71, 1098, 1093), (92, 91, 1100, 1095), (81, 80, 1102, 1097), (70, 69, 1101, 1099), (53, 51, 1105, 1104), (9, 7, 1107, 1106), (31, 29, 1109, 1108), (59, 57, 1111, 1110), (37, 35, 1113, 1112), (15, 13, 1115, 1114), (1, 63, 1117, 1116), (43, 41, 1119, 1118), (21, 19, 1121, 1120), (49, 47, 1123, 1122), (5, 3, 1125, 1124), (27, 25, 1127, 1126), (55, 53, 1104, 1128), (11, 9, 1106, 1129), (33, 31, 1108, 1130), (61, 59, 1110, 1131), (39, 37, 1112, 1132), (3, 1, 1116, 1125), (17, 15, 1114, 1133), (45, 43, 1118, 1134), (23, 21, 1120, 1135), (51, 49, 1122, 1105), (7, 5, 1124, 1107), (29, 27, 1126, 1109), (57, 55, 1128, 1111), (35, 33, 1130, 1113), (13, 11, 1129, 1115), (63, 61, 1131, 1117), (41, 39, 1132, 1119), (19, 17, 1133, 1121), (47, 45, 1134, 1123), (25, 23, 1135, 1127), (1104, 1105, 1136, 1148), (1106, 1107, 1137, 1149), (1108, 1109, 1138, 1150), (1110, 1111, 1139, 1151), (1112, 1113, 1140, 1152), (1114, 1115, 1141, 1153), (1116, 1117, 1142, 1154), (1118, 1119, 1143, 1155), (1120, 1121, 1144, 1156), (1122, 1123, 1145, 1157), (1124, 1125, 1146, 1158), (1126, 1127, 1147, 1159), (1128, 1104, 1148, 1160), (1129, 1106, 1149, 1161), (1130, 1108, 1150, 1162), (1131, 1110, 1151, 1163), (1132, 1112, 1152, 1164), (1125, 1116, 1154, 1146), (1133, 1114, 1153, 1165), (1134, 1118, 1155, 1166), (1135, 1120, 1156, 1167), (1105, 1122, 1157, 1136), (1107, 1124, 1158, 1137), (1109, 1126, 1159, 1138), (1111, 1128, 1160, 1139), (1113, 1130, 1162, 1140), (1115, 1129, 1161, 1141), (1117, 1131, 1163, 1142), (1119, 1132, 1164, 1143), (1121, 1133, 1165, 1144), (1123, 1134, 1166, 1145), (1127, 1135, 1167, 1147), (158, 157, 1169, 1168), (147, 146, 1171, 1170), (136, 135, 1173, 1172), (156, 155, 1175, 1174), (145, 144, 1177, 1176), (134, 133, 1179, 1178), (154, 153, 1181, 1180), (132, 131, 1183, 1182), (143, 142, 1185, 1184), (152, 151, 1187, 1186), (130, 129, 1189, 1188), (141, 140, 1191, 1190), (150, 149, 1193, 1192), (139, 138, 1195, 1194), (159, 158, 1168, 1196), (148, 147, 1170, 1197), (137, 136, 1172, 1198), (157, 156, 1174, 1169), (146, 145, 1176, 1171), (135, 134, 1178, 1173), (155, 154, 1180, 1175), (133, 132, 1182, 1179), (144, 143, 1184, 1177), (153, 152, 1186, 1181), (131, 130, 1188, 1183), (142, 141, 1190, 1185), (151, 150, 1192, 1187), (129, 128, 1199, 1189), (140, 139, 1194, 1191), (128, 159, 1196, 1199), (149, 148, 1197, 1193), (138, 137, 1198, 1195), (1520, 1537, 1201, 1200), (1521, 1538, 1203, 1202), (1522, 1539, 1205, 1204), (1523, 1540, 1207, 1206), (1524, 1541, 1209, 1208), (1525, 1542, 1211, 1210), (1526, 1543, 1213, 1212), (1527, 1544, 1215, 1214), (1528, 1545, 1217, 1216), (1529, 1546, 1219, 1218), (1530, 1547, 1221, 1220), (1531, 1548, 1223, 1222), (1532, 1549, 1225, 1224), (1533, 1550, 1227, 1226), (1534, 1551, 1229, 1228), (1535, 1521, 1202, 1230), (1536, 1522, 1204, 1231), (1537, 1523, 1206, 1201), (1538, 1524, 1208, 1203), (1539, 1525, 1210, 1205), (1540, 1526, 1212, 1207), (1541, 1527, 1214, 1209), (1542, 1528, 1216, 1211), (1543, 1529, 1218, 1213), (1545, 1530, 1220, 1217), (1544, 1531, 1222, 1215), (1546, 1532, 1224, 1219), (1547, 1533, 1226, 1221), (1548, 1534, 1228, 1223), (1549, 1535, 1230, 1225), (1550, 1520, 1200, 1227), (1551, 1536, 1231, 1229), (160, 191, 1249, 1232), (181, 180, 1250, 1233), (170, 169, 1251, 1234), (190, 189, 1252, 1235), (179, 178, 1253, 1236), (168, 167, 1254, 1237), (188, 187, 1255, 1238), (177, 176, 1256, 1239), (166, 165, 1257, 1240), (186, 185, 1258, 1241), (164, 163, 1259, 1242), (175, 174, 1260, 1243), (184, 183, 1261, 1244), (162, 161, 1262, 1245), (173, 172, 1263, 1246), (182, 181, 1233, 1247), (171, 170, 1234, 1248), (191, 190, 1235, 1249), (180, 179, 1236, 1250), (169, 168, 1237, 1251), (189, 188, 1238, 1252), (178, 177, 1239, 1253), (167, 166, 1240, 1254), (187, 186, 1241, 1255), (165, 164, 1242, 1257), (176, 175, 1243, 1256), (185, 184, 1244, 1258), (163, 162, 1245, 1259), (174, 173, 1246, 1260), (183, 182, 1247, 1261), (161, 160, 1232, 1262), (172, 171, 1248, 1263), (317, 316, 1265, 1264), (306, 305, 1267, 1266), (295, 294, 1269, 1268), (315, 314, 1271, 1270), (293, 292, 1273, 1272), (304, 303, 1275, 1274), (313, 312, 1277, 1276), (291, 290, 1279, 1278), (302, 301, 1281, 1280), (311, 310, 1283, 1282), (289, 288, 1285, 1284), (300, 299, 1287, 1286), (288, 319, 1288, 1285), (309, 308, 1290, 1289), (298, 297, 1292, 1291), (318, 317, 1264, 1293), (307, 306, 1266, 1294), (296, 295, 1268, 1295), (316, 315, 1270, 1265), (305, 304, 1274, 1267), (294, 293, 1272, 1269), (314, 313, 1276, 1271), (292, 291, 1278, 1273), (303, 302, 1280, 1275), (312, 311, 1282, 1277), (290, 289, 1284, 1279), (301, 300, 1286, 1281), (310, 309, 1289, 1283), (299, 298, 1291, 1287), (319, 318, 1293, 1288), (308, 307, 1294, 1290), (297, 296, 1295, 1292), (1456, 1473, 1297, 1296), (1457, 1474, 1299, 1298), (1458, 1475, 1301, 1300), (1459, 1476, 1303, 1302), (1460, 1477, 1305, 1304), (1461, 1478, 1307, 1306), (1462, 1479, 1309, 1308), (1463, 1480, 1311, 1310), (1464, 1481, 1313, 1312), (1465, 1482, 1315, 1314), (1466, 1483, 1317, 1316), (1467, 1484, 1319, 1318), (1468, 1485, 1321, 1320), (1469, 1486, 1323, 1322), (1470, 1456, 1296, 1324), (1471, 1457, 1298, 1325), (1472, 1458, 1300, 1326), (1473, 1459, 1302, 1297), (1474, 1487, 1327, 1299), (1475, 1460, 1304, 1301), (1487, 1461, 1306, 1327), (1476, 1462, 1308, 1303), (1477, 1463, 1310, 1305), (1478, 1464, 1312, 1307), (1479, 1465, 1314, 1309), (1480, 1466, 1316, 1311), (1481, 1467, 1318, 1313), (1482, 1469, 1322, 1315), (1483, 1468, 1320, 1317), (1484, 1470, 1324, 1319), (1485, 1471, 1325, 1321), (1486, 1472, 1326, 1323), (510, 509, 1329, 1328), (499, 498, 1331, 1330), (488, 487, 1333, 1332), (508, 507, 1335, 1334), (497, 496, 1337, 1336), (486, 485, 1339, 1338), (506, 505, 1341, 1340), (484, 483, 1343, 1342), (495, 494, 1345, 1344), (504, 503, 1347, 1346), (482, 481, 1349, 1348), (493, 492, 1351, 1350), (502, 501, 1353, 1352), (491, 490, 1355, 1354), (511, 510, 1328, 1356), (500, 499, 1330, 1357), (489, 488, 1332, 1358), (509, 508, 1334, 1329), (498, 497, 1336, 1331), (487, 486, 1338, 1333), (507, 506, 1340, 1335), (485, 484, 1342, 1339), (496, 495, 1344, 1337), (505, 504, 1346, 1341), (483, 482, 1348, 1343), (494, 493, 1350, 1345), (503, 502, 1352, 1347), (481, 480, 1359, 1349), (492, 491, 1354, 1351), (480, 511, 1356, 1359), (501, 500, 1357, 1353), (490, 489, 1358, 1355), (1328, 1329, 1360, 1375), (1330, 1331, 1361, 1376), (1332, 1333, 1362, 1377), (1334, 1335, 1363, 1378), (1336, 1337, 1364, 1379), (1338, 1339, 1365, 1380), (1340, 1341, 1366, 1381), (1342, 1343, 1367, 1382), (1344, 1345, 1368, 1383), (1346, 1347, 1369, 1384), (1348, 1349, 1370, 1385), (1350, 1351, 1371, 1386), (1352, 1353, 1372, 1387), (1354, 1355, 1373, 1388), (1356, 1328, 1375, 1389), (1357, 1330, 1376, 1390), (1358, 1332, 1377, 1391), (1329, 1334, 1378, 1360), (1331, 1336, 1379, 1361), (1333, 1338, 1380, 1362), (1335, 1340, 1381, 1363), (1339, 1342, 1382, 1365), (1337, 1344, 1383, 1364), (1341, 1346, 1384, 1366), (1343, 1348, 1385, 1367), (1345, 1350, 1386, 1368), (1347, 1352, 1387, 1369), (1349, 1359, 1374, 1370), (1351, 1354, 1388, 1371), (1359, 1356, 1389, 1374), (1353, 1357, 1390, 1372), (1355, 1358, 1391, 1373), (634, 633, 1393, 1392), (612, 611, 1395, 1394), (623, 622, 1397, 1396), (632, 631, 1399, 1398), (610, 609, 1401, 1400), (621, 620, 1403, 1402), (630, 629, 1405, 1404), (619, 618, 1407, 1406), (639, 638, 1409, 1408), (628, 627, 1411, 1410), (617, 616, 1413, 1412), (637, 636, 1415, 1414), (626, 625, 1417, 1416), (615, 614, 1419, 1418), (635, 634, 1392, 1420), (613, 612, 1394, 1421), (624, 623, 1396, 1422), (633, 632, 1398, 1393), (611, 610, 1400, 1395), (622, 621, 1402, 1397), (631, 630, 1404, 1399), (609, 608, 1423, 1401), (620, 619, 1406, 1403), (608, 639, 1408, 1423), (629, 628, 1410, 1405), (618, 617, 1412, 1407), (638, 637, 1414, 1409), (627, 626, 1416, 1411), (616, 615, 1418, 1413), (636, 635, 1420, 1415), (625, 624, 1422, 1417), (614, 613, 1421, 1419), (351, 350, 1425, 1424), (340, 339, 1427, 1426), (329, 328, 1429, 1428), (349, 348, 1431, 1430), (338, 337, 1433, 1432), (327, 326, 1435, 1434), (347, 346, 1437, 1436), (325, 324, 1439, 1438), (336, 335, 1441, 1440), (345, 344, 1443, 1442), (323, 322, 1445, 1444), (334, 333, 1447, 1446), (343, 342, 1449, 1448), (321, 320, 1451, 1450), (332, 331, 1453, 1452), (320, 351, 1424, 1451), (341, 340, 1426, 1454), (330, 329, 1428, 1455), (350, 349, 1430, 1425), (339, 338, 1432, 1427), (328, 327, 1434, 1429), (348, 347, 1436, 1431), (337, 336, 1440, 1433), (326, 325, 1438, 1435), (346, 345, 1442, 1437), (324, 323, 1444, 1439), (335, 334, 1446, 1441), (344, 343, 1448, 1443), (322, 321, 1450, 1445), (333, 332, 1452, 1447), (342, 341, 1454, 1449), (331, 330, 1455, 1453), (408, 407, 1473, 1456), (386, 385, 1474, 1457), (397, 396, 1475, 1458), (406, 405, 1476, 1459), (395, 394, 1477, 1460), (415, 414, 1478, 1461), (404, 403, 1479, 1462), (393, 392, 1480, 1463), (413, 412, 1481, 1464), (402, 401, 1482, 1465), (391, 390, 1483, 1466), (411, 410, 1484, 1467), (389, 388, 1485, 1468), (400, 399, 1486, 1469), (409, 408, 1456, 1470), (387, 386, 1457, 1471), (398, 397, 1458, 1472), (407, 406, 1459, 1473), (385, 384, 1487, 1474), (396, 395, 1460, 1475), (384, 415, 1461, 1487), (405, 404, 1462, 1476), (394, 393, 1463, 1477), (414, 413, 1464, 1478), (403, 402, 1465, 1479), (392, 391, 1466, 1480), (412, 411, 1467, 1481), (401, 400, 1469, 1482), (390, 389, 1468, 1483), (410, 409, 1470, 1484), (388, 387, 1471, 1485), (399, 398, 1472, 1486), (703, 702, 1489, 1488), (692, 691, 1491, 1490), (681, 680, 1493, 1492), (701, 700, 1495, 1494), (690, 689, 1497, 1496), (679, 678, 1499, 1498), (699, 698, 1501, 1500), (677, 676, 1503, 1502), (688, 687, 1505, 1504), (697, 696, 1507, 1506), (675, 674, 1509, 1508), (686, 685, 1511, 1510), (695, 694, 1513, 1512), (673, 672, 1515, 1514), (684, 683, 1517, 1516), (672, 703, 1488, 1515), (693, 692, 1490, 1518), (682, 681, 1492, 1519), (702, 701, 1494, 1489), (691, 690, 1496, 1491), (680, 679, 1498, 1493), (700, 699, 1500, 1495), (689, 688, 1504, 1497), (678, 677, 1502, 1499), (698, 697, 1506, 1501), (676, 675, 1508, 1503), (687, 686, 1510, 1505), (696, 695, 1512, 1507), (674, 673, 1514, 1509), (685, 684, 1516, 1511), (694, 693, 1518, 1513), (683, 682, 1519, 1517), (1232, 1249, 1537, 1520), (1233, 1250, 1538, 1521), (1234, 1251, 1539, 1522), (1235, 1252, 1540, 1523), (1236, 1253, 1541, 1524), (1237, 1254, 1542, 1525), (1238, 1255, 1543, 1526), (1239, 1256, 1544, 1527), (1240, 1257, 1545, 1528), (1241, 1258, 1546, 1529), (1242, 1259, 1547, 1530), (1243, 1260, 1548, 1531), (1244, 1261, 1549, 1532), (1245, 1262, 1550, 1533), (1246, 1263, 1551, 1534), (1247, 1233, 1521, 1535), (1248, 1234, 1522, 1536), (1249, 1235, 1523, 1537), (1250, 1236, 1524, 1538), (1251, 1237, 1525, 1539), (1252, 1238, 1526, 1540), (1253, 1239, 1527, 1541), (1254, 1240, 1528, 1542), (1255, 1241, 1529, 1543), (1257, 1242, 1530, 1545), (1256, 1243, 1531, 1544), (1258, 1244, 1532, 1546), (1259, 1245, 1533, 1547), (1260, 1246, 1534, 1548), (1261, 1247, 1535, 1549), (1262, 1232, 1520, 1550), (1263, 1248, 1536, 1551), (215, 214, 1553, 1552), (193, 192, 1555, 1554), (204, 203, 1557, 1556), (192, 223, 1558, 1555), (213, 212, 1560, 1559), (202, 201, 1562, 1561), (222, 221, 1564, 1563), (211, 210, 1566, 1565), (200, 199, 1568, 1567), (220, 219, 1570, 1569), (209, 208, 1572, 1571), (198, 197, 1574, 1573), (218, 217, 1576, 1575), (196, 195, 1578, 1577), (207, 206, 1580, 1579), (216, 215, 1552, 1581), (194, 193, 1554, 1582), (205, 204, 1556, 1583), (214, 213, 1559, 1553), (203, 202, 1561, 1557), (223, 222, 1563, 1558), (212, 211, 1565, 1560), (201, 200, 1567, 1562), (221, 220, 1569, 1564), (210, 209, 1571, 1566), (199, 198, 1573, 1568), (219, 218, 1575, 1570), (197, 196, 1577, 1574), (208, 207, 1579, 1572), (217, 216, 1581, 1576), (195, 194, 1582, 1578), (206, 205, 1583, 1580), (1008, 1584, 1585, 1009), (1009, 1585, 1586, 1010), (1010, 1586, 1587, 1011), (1011, 1587, 1588, 1012), (1012, 1588, 1589, 1013), (1013, 1589, 1590, 1014), (1014, 1590, 1591, 1015), (1015, 1591, 1592, 1016), (1016, 1592, 1593, 1017), (1017, 1593, 1594, 1018), (1018, 1594, 1595, 1019), (1019, 1595, 1596, 1020), (1020, 1596, 1597, 1021), (1021, 1597, 1598, 1022), (1022, 1598, 1599, 1023), (1023, 1599, 1600, 1024), (1024, 1600, 1601, 1025), (1025, 1601, 1602, 1026), (1026, 1602, 1603, 1027), (1027, 1603, 1604, 1028), (1028, 1604, 1605, 1029), (1029, 1605, 1606, 1030), (1030, 1606, 1607, 1031), (1031, 1607, 1608, 1032), (1032, 1608, 1609, 1033), (1033, 1609, 1610, 1034), (1034, 1610, 1611, 1035), (1035, 1611, 1612, 1036), (1036, 1612, 1613, 1037), (1037, 1613, 1614, 1038), (1039, 1615, 1584, 1008), (1038, 1614, 1615, 1039)])
_k = {(992, 996): 1.0, (996, 997): 1.0, (993, 997): 1.0, (992, 993): 1.0, (997, 998): 1.0, (994, 998): 1.0, (993, 994): 1.0, (998, 999): 1.0, (995, 999): 1.0, (994, 995): 1.0, (996, 999): 1.0, (992, 995): 1.0, (1000, 1001): 1.0, (1001, 1002): 1.0, (1002, 1003): 1.0, (1000, 1003): 1.0, (996, 1000): 1.0, (999, 1003): 1.0, (998, 1002): 1.0, (997, 1001): 1.0, (1004, 1005): 1.0, (1005, 1006): 1.0, (1006, 1007): 1.0, (1004, 1007): 1.0, (1000, 1004): 1.0, (1003, 1007): 1.0, (1002, 1006): 1.0, (1001, 1005): 1.0}
me_cylinder_001.attributes.new('crease_edge', 'FLOAT', 'EDGE').data.foreach_set('value', [_k.get((min(e.vertices), max(e.vertices)), 0.0) for e in me_cylinder_001.edges])
me_cylinder_001.materials.append(mat_material)
me_cylinder_001.use_remesh_preserve_volume = False
me_cylinder_001.use_remesh_preserve_attributes = False
me_cylinder_001.use_mirror_vertex_groups = False
me_cylinder_001.update()

# ---- objects
ob_cylinder = bpy.data.objects.new('Cylinder', me_cylinder_001)
ob_lamp = bpy.data.objects.new('Lamp', light_lamp)
ob_camera = bpy.data.objects.new('Camera', cam_camera)

# ---- transforms, parenting, visibility, modifiers, constraints
ob_cylinder.location = (0.0, 0.0, 0.4347)
ob_cylinder.scale = (0.412, 0.4118, 0.412)
ob_cylinder.lineart.crease_threshold = 0.0
_m = ob_cylinder.modifiers.new('Subsurf', 'SUBSURF')
_m.uv_smooth = 'PRESERVE_CORNERS'
_m.quality = 2
_m.levels = 2
_m.show_only_control_edges = False
ob_lamp.location = (4.076, 1.005, 5.904)
ob_lamp.rotation_euler = (0.6503, 0.05522, 1.866)
ob_lamp.lock_rotations_4d = False
ob_lamp.empty_display_type = 'ARROWS'
ob_lamp.color = (0.0, 0.0, 0.0, 0.0)
ob_lamp.lineart.crease_threshold = 0.0
ob_camera.location = (7.481, -6.508, 5.344)
ob_camera.rotation_euler = (1.109, 0.01082, 0.8149)
ob_camera.lock_rotations_4d = False
ob_camera.empty_display_type = 'ARROWS'
ob_camera.color = (0.0, 0.0, 0.0, 0.0)
ob_camera.display_type = 'WIRE'
ob_camera.lineart.crease_threshold = 0.0

# ---- collection membership
col_collection_1.objects.link(ob_cylinder)
col_collection_1.objects.link(ob_lamp)
col_collection_1.objects.link(ob_camera)

# ---- scene / render settings (as saved in the file)
scene.camera = ob_camera
scene.frame_start = 1; scene.frame_end = 250; scene.frame_set(1)
scene.render.engine = 'CYCLES'
scene.render.image_settings.compression = 90
scene.render.resolution_percentage = 50
scene.render.dither_intensity = 0.0
scene.cycles.use_denoising = False
scene.cycles.samples = 10
scene.cycles.sampling_pattern = 'TABULATED_SOBOL'
scene.cycles.light_sampling_threshold = 0.0
scene.cycles.use_adaptive_sampling = False
scene.cycles.use_light_tree = False
scene.cycles.blur_glossy = 0.0
scene.cycles.volume_bounces = 1
scene.cycles.pixel_filter_type = 'GAUSSIAN'
scene.cycles.sample_clamp_indirect = 0.0
scene.view_settings.view_transform = 'Standard'
bpy.context.view_layer.update()
